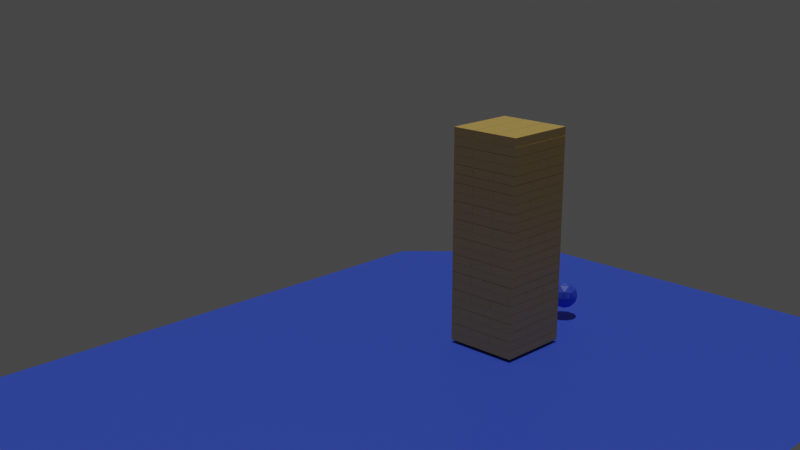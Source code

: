 # Source: Colision.blend  (saved by Blender 3.6.11; exported with 4.5.12 LTS)
import bpy
from mathutils import Matrix  # noqa: F401  (used for matrix-valued properties, if any)

bpy.ops.wm.read_factory_settings(use_empty=True)
scene = bpy.context.scene
scene.name = 'Scene'

# ---- collections
col_collection = bpy.data.collections.new('Collection'); scene.collection.children.link(col_collection)

# ---- materials (node trees are filled in below, after node groups)
mat_material_001 = bpy.data.materials.new('Material.001')
mat_material_001.alpha_threshold = 0.0
mat_material_001.use_transparent_shadow = False
mat_material_001.roughness = 0.5
mat_material_001.line_color = (0.0, 0.0, 0.0, 1.0)
mat_material = bpy.data.materials.new('Material')
mat_material.use_transparent_shadow = False

# ---- material node trees
mat_material_001.use_nodes = True; mat_material_001.node_tree.nodes.clear()
_N = mat_material_001.node_tree.nodes; _L = mat_material_001.node_tree.links
n0 = _N.new('ShaderNodeOutputMaterial'); n0.name = 'Material Output'; n0.location = (300, 300)
n1 = _N.new('ShaderNodeBsdfPrincipled'); n1.name = 'Principled BSDF'; n1.location = (10, 300)
n1.distribution = 'GGX'
n1.subsurface_method = 'RANDOM_WALK_SKIN'
n1.inputs[0].default_value = (0.04968, 0.1134, 0.8, 1.0)
n1.inputs[3].default_value = 1.45
n1.inputs[27].default_value = (0.0, 0.0, 0.0, 1.0)
n1.inputs[28].default_value = 1.0
_L.new(n1.outputs[0], n0.inputs[0])
n0.is_active_output = True
mat_material.use_nodes = True; mat_material.node_tree.nodes.clear()
_N = mat_material.node_tree.nodes; _L = mat_material.node_tree.links
n0 = _N.new('ShaderNodeBsdfPrincipled'); n0.name = 'BSDF Principista'; n0.location = (10, 300)
n0.distribution = 'GGX'
n0.subsurface_method = 'RANDOM_WALK_SKIN'
n0.inputs[0].default_value = (0.8, 0.5314, 0.1339, 1.0)
n0.inputs[3].default_value = 1.45
n0.inputs[27].default_value = (0.0, 0.0, 0.0, 1.0)
n0.inputs[28].default_value = 1.0
n1 = _N.new('ShaderNodeOutputMaterial'); n1.name = 'Material'; n1.location = (300, 300)
_L.new(n0.outputs[0], n1.inputs[0])
n1.is_active_output = True

# ---- world
world_world = bpy.data.worlds.new('World'); scene.world = world_world
world_world.use_nodes = True; world_world.node_tree.nodes.clear()
_N = world_world.node_tree.nodes; _L = world_world.node_tree.links
n0 = _N.new('ShaderNodeOutputWorld'); n0.name = 'World Output'; n0.location = (300, 300)
n1 = _N.new('ShaderNodeBackground'); n1.name = 'Background'; n1.location = (10, 300)
n1.inputs[0].default_value = (0.05088, 0.05088, 0.05088, 1.0)
_L.new(n1.outputs[0], n0.inputs[0])
n0.is_active_output = True
world_world.color = (0.05088, 0.05088, 0.05088)
world_world.use_sun_shadow = False
world_world.sun_shadow_jitter_overblur = 0.0

# ---- cameras
cam_camera = bpy.data.cameras.new('Camera')
cam_camera.clip_end = 100.0
cam_camera.ortho_scale = 7.314

# ---- lights
light_sol = bpy.data.lights.new('Sol', 'SUN')
light_sol.transmission_factor = 0.0
light_sol.energy = 1.0
light_punto = bpy.data.lights.new('Punto', 'POINT')
light_punto.transmission_factor = 0.0
light_punto.shadow_maximum_resolution = 0.006
light_punto.use_absolute_resolution = True

# ---- meshes
me_plano = bpy.data.meshes.new('Plano')
me_plano.from_pydata([(-1.0, -1.0, 0.0), (1.0, -1.0, 0.0), (-1.0, 1.0, 0.0), (1.0, 1.0, 0.0)], [], [(0, 1, 3, 2)])
_uv = me_plano.uv_layers.new(name='MapaUV')
_uv.uv.foreach_set('vector', [0.0, 0.0, 1.0, 0.0, 1.0, 1.0, 0.0, 1.0])
me_plano.materials.append(mat_material_001)
me_plano.update()
me_cubo_074 = bpy.data.meshes.new('Cubo.074')
me_cubo_074.from_pydata([(-1.0, -1.0, -1.0), (-1.0, -1.0, 1.0), (-1.0, 1.0, -1.0), (-1.0, 1.0, 1.0), (1.0, -1.0, -1.0), (1.0, -1.0, 1.0), (1.0, 1.0, -1.0), (1.0, 1.0, 1.0)], [], [(0, 1, 3, 2), (2, 3, 7, 6), (6, 7, 5, 4), (4, 5, 1, 0), (2, 6, 4, 0), (7, 3, 1, 5)])
_uv = me_cubo_074.uv_layers.new(name='MapaUV')
_uv.uv.foreach_set('vector', [0.375, 0.0, 0.625, 0.0, 0.625, 0.25, 0.375, 0.25, 0.375, 0.25, 0.625, 0.25, 0.625, 0.5, 0.375, 0.5, 0.375, 0.5, 0.625, 0.5, 0.625, 0.75, 0.375, 0.75, 0.375, 0.75, 0.625, 0.75, 0.625, 1.0, 0.375, 1.0, 0.125, 0.5, 0.375, 0.5, 0.375, 0.75, 0.125, 0.75, 0.625, 0.5, 0.875, 0.5, 0.875, 0.75, 0.625, 0.75])
me_cubo_074.materials.append(mat_material)
me_cubo_074.update()
me_cubo_075 = bpy.data.meshes.new('Cubo.075')
me_cubo_075.from_pydata([(-1.0, -1.0, -1.0), (-1.0, -1.0, 1.0), (-1.0, 1.0, -1.0), (-1.0, 1.0, 1.0), (1.0, -1.0, -1.0), (1.0, -1.0, 1.0), (1.0, 1.0, -1.0), (1.0, 1.0, 1.0)], [], [(0, 1, 3, 2), (2, 3, 7, 6), (6, 7, 5, 4), (4, 5, 1, 0), (2, 6, 4, 0), (7, 3, 1, 5)])
_uv = me_cubo_075.uv_layers.new(name='MapaUV')
_uv.uv.foreach_set('vector', [0.375, 0.0, 0.625, 0.0, 0.625, 0.25, 0.375, 0.25, 0.375, 0.25, 0.625, 0.25, 0.625, 0.5, 0.375, 0.5, 0.375, 0.5, 0.625, 0.5, 0.625, 0.75, 0.375, 0.75, 0.375, 0.75, 0.625, 0.75, 0.625, 1.0, 0.375, 1.0, 0.125, 0.5, 0.375, 0.5, 0.375, 0.75, 0.125, 0.75, 0.625, 0.5, 0.875, 0.5, 0.875, 0.75, 0.625, 0.75])
me_cubo_075.materials.append(mat_material)
me_cubo_075.update()
me_cubo_076 = bpy.data.meshes.new('Cubo.076')
me_cubo_076.from_pydata([(-1.0, -1.0, -1.0), (-1.0, -1.0, 1.0), (-1.0, 1.0, -1.0), (-1.0, 1.0, 1.0), (1.0, -1.0, -1.0), (1.0, -1.0, 1.0), (1.0, 1.0, -1.0), (1.0, 1.0, 1.0)], [], [(0, 1, 3, 2), (2, 3, 7, 6), (6, 7, 5, 4), (4, 5, 1, 0), (2, 6, 4, 0), (7, 3, 1, 5)])
_uv = me_cubo_076.uv_layers.new(name='MapaUV')
_uv.uv.foreach_set('vector', [0.375, 0.0, 0.625, 0.0, 0.625, 0.25, 0.375, 0.25, 0.375, 0.25, 0.625, 0.25, 0.625, 0.5, 0.375, 0.5, 0.375, 0.5, 0.625, 0.5, 0.625, 0.75, 0.375, 0.75, 0.375, 0.75, 0.625, 0.75, 0.625, 1.0, 0.375, 1.0, 0.125, 0.5, 0.375, 0.5, 0.375, 0.75, 0.125, 0.75, 0.625, 0.5, 0.875, 0.5, 0.875, 0.75, 0.625, 0.75])
me_cubo_076.materials.append(mat_material)
me_cubo_076.update()
me_cubo_077 = bpy.data.meshes.new('Cubo.077')
me_cubo_077.from_pydata([(-1.0, -1.0, -1.0), (-1.0, -1.0, 1.0), (-1.0, 1.0, -1.0), (-1.0, 1.0, 1.0), (1.0, -1.0, -1.0), (1.0, -1.0, 1.0), (1.0, 1.0, -1.0), (1.0, 1.0, 1.0)], [], [(0, 1, 3, 2), (2, 3, 7, 6), (6, 7, 5, 4), (4, 5, 1, 0), (2, 6, 4, 0), (7, 3, 1, 5)])
_uv = me_cubo_077.uv_layers.new(name='MapaUV')
_uv.uv.foreach_set('vector', [0.375, 0.0, 0.625, 0.0, 0.625, 0.25, 0.375, 0.25, 0.375, 0.25, 0.625, 0.25, 0.625, 0.5, 0.375, 0.5, 0.375, 0.5, 0.625, 0.5, 0.625, 0.75, 0.375, 0.75, 0.375, 0.75, 0.625, 0.75, 0.625, 1.0, 0.375, 1.0, 0.125, 0.5, 0.375, 0.5, 0.375, 0.75, 0.125, 0.75, 0.625, 0.5, 0.875, 0.5, 0.875, 0.75, 0.625, 0.75])
me_cubo_077.materials.append(mat_material)
me_cubo_077.update()
me_cubo_078 = bpy.data.meshes.new('Cubo.078')
me_cubo_078.from_pydata([(-1.0, -1.0, -1.0), (-1.0, -1.0, 1.0), (-1.0, 1.0, -1.0), (-1.0, 1.0, 1.0), (1.0, -1.0, -1.0), (1.0, -1.0, 1.0), (1.0, 1.0, -1.0), (1.0, 1.0, 1.0)], [], [(0, 1, 3, 2), (2, 3, 7, 6), (6, 7, 5, 4), (4, 5, 1, 0), (2, 6, 4, 0), (7, 3, 1, 5)])
_uv = me_cubo_078.uv_layers.new(name='MapaUV')
_uv.uv.foreach_set('vector', [0.375, 0.0, 0.625, 0.0, 0.625, 0.25, 0.375, 0.25, 0.375, 0.25, 0.625, 0.25, 0.625, 0.5, 0.375, 0.5, 0.375, 0.5, 0.625, 0.5, 0.625, 0.75, 0.375, 0.75, 0.375, 0.75, 0.625, 0.75, 0.625, 1.0, 0.375, 1.0, 0.125, 0.5, 0.375, 0.5, 0.375, 0.75, 0.125, 0.75, 0.625, 0.5, 0.875, 0.5, 0.875, 0.75, 0.625, 0.75])
me_cubo_078.materials.append(mat_material)
me_cubo_078.update()
me_cubo_079 = bpy.data.meshes.new('Cubo.079')
me_cubo_079.from_pydata([(-1.0, -1.0, -1.0), (-1.0, -1.0, 1.0), (-1.0, 1.0, -1.0), (-1.0, 1.0, 1.0), (1.0, -1.0, -1.0), (1.0, -1.0, 1.0), (1.0, 1.0, -1.0), (1.0, 1.0, 1.0)], [], [(0, 1, 3, 2), (2, 3, 7, 6), (6, 7, 5, 4), (4, 5, 1, 0), (2, 6, 4, 0), (7, 3, 1, 5)])
_uv = me_cubo_079.uv_layers.new(name='MapaUV')
_uv.uv.foreach_set('vector', [0.375, 0.0, 0.625, 0.0, 0.625, 0.25, 0.375, 0.25, 0.375, 0.25, 0.625, 0.25, 0.625, 0.5, 0.375, 0.5, 0.375, 0.5, 0.625, 0.5, 0.625, 0.75, 0.375, 0.75, 0.375, 0.75, 0.625, 0.75, 0.625, 1.0, 0.375, 1.0, 0.125, 0.5, 0.375, 0.5, 0.375, 0.75, 0.125, 0.75, 0.625, 0.5, 0.875, 0.5, 0.875, 0.75, 0.625, 0.75])
me_cubo_079.materials.append(mat_material)
me_cubo_079.update()
me_cubo_080 = bpy.data.meshes.new('Cubo.080')
me_cubo_080.from_pydata([(-1.0, -1.0, -1.0), (-1.0, -1.0, 1.0), (-1.0, 1.0, -1.0), (-1.0, 1.0, 1.0), (1.0, -1.0, -1.0), (1.0, -1.0, 1.0), (1.0, 1.0, -1.0), (1.0, 1.0, 1.0)], [], [(0, 1, 3, 2), (2, 3, 7, 6), (6, 7, 5, 4), (4, 5, 1, 0), (2, 6, 4, 0), (7, 3, 1, 5)])
_uv = me_cubo_080.uv_layers.new(name='MapaUV')
_uv.uv.foreach_set('vector', [0.375, 0.0, 0.625, 0.0, 0.625, 0.25, 0.375, 0.25, 0.375, 0.25, 0.625, 0.25, 0.625, 0.5, 0.375, 0.5, 0.375, 0.5, 0.625, 0.5, 0.625, 0.75, 0.375, 0.75, 0.375, 0.75, 0.625, 0.75, 0.625, 1.0, 0.375, 1.0, 0.125, 0.5, 0.375, 0.5, 0.375, 0.75, 0.125, 0.75, 0.625, 0.5, 0.875, 0.5, 0.875, 0.75, 0.625, 0.75])
me_cubo_080.materials.append(mat_material)
me_cubo_080.update()
me_cubo_081 = bpy.data.meshes.new('Cubo.081')
me_cubo_081.from_pydata([(-1.0, -1.0, -1.0), (-1.0, -1.0, 1.0), (-1.0, 1.0, -1.0), (-1.0, 1.0, 1.0), (1.0, -1.0, -1.0), (1.0, -1.0, 1.0), (1.0, 1.0, -1.0), (1.0, 1.0, 1.0)], [], [(0, 1, 3, 2), (2, 3, 7, 6), (6, 7, 5, 4), (4, 5, 1, 0), (2, 6, 4, 0), (7, 3, 1, 5)])
_uv = me_cubo_081.uv_layers.new(name='MapaUV')
_uv.uv.foreach_set('vector', [0.375, 0.0, 0.625, 0.0, 0.625, 0.25, 0.375, 0.25, 0.375, 0.25, 0.625, 0.25, 0.625, 0.5, 0.375, 0.5, 0.375, 0.5, 0.625, 0.5, 0.625, 0.75, 0.375, 0.75, 0.375, 0.75, 0.625, 0.75, 0.625, 1.0, 0.375, 1.0, 0.125, 0.5, 0.375, 0.5, 0.375, 0.75, 0.125, 0.75, 0.625, 0.5, 0.875, 0.5, 0.875, 0.75, 0.625, 0.75])
me_cubo_081.materials.append(mat_material)
me_cubo_081.update()
me_cubo_082 = bpy.data.meshes.new('Cubo.082')
me_cubo_082.from_pydata([(-1.0, -1.0, -1.0), (-1.0, -1.0, 1.0), (-1.0, 1.0, -1.0), (-1.0, 1.0, 1.0), (1.0, -1.0, -1.0), (1.0, -1.0, 1.0), (1.0, 1.0, -1.0), (1.0, 1.0, 1.0)], [], [(0, 1, 3, 2), (2, 3, 7, 6), (6, 7, 5, 4), (4, 5, 1, 0), (2, 6, 4, 0), (7, 3, 1, 5)])
_uv = me_cubo_082.uv_layers.new(name='MapaUV')
_uv.uv.foreach_set('vector', [0.375, 0.0, 0.625, 0.0, 0.625, 0.25, 0.375, 0.25, 0.375, 0.25, 0.625, 0.25, 0.625, 0.5, 0.375, 0.5, 0.375, 0.5, 0.625, 0.5, 0.625, 0.75, 0.375, 0.75, 0.375, 0.75, 0.625, 0.75, 0.625, 1.0, 0.375, 1.0, 0.125, 0.5, 0.375, 0.5, 0.375, 0.75, 0.125, 0.75, 0.625, 0.5, 0.875, 0.5, 0.875, 0.75, 0.625, 0.75])
me_cubo_082.materials.append(mat_material)
me_cubo_082.update()
me_cubo_083 = bpy.data.meshes.new('Cubo.083')
me_cubo_083.from_pydata([(-1.0, -1.0, -1.0), (-1.0, -1.0, 1.0), (-1.0, 1.0, -1.0), (-1.0, 1.0, 1.0), (1.0, -1.0, -1.0), (1.0, -1.0, 1.0), (1.0, 1.0, -1.0), (1.0, 1.0, 1.0)], [], [(0, 1, 3, 2), (2, 3, 7, 6), (6, 7, 5, 4), (4, 5, 1, 0), (2, 6, 4, 0), (7, 3, 1, 5)])
_uv = me_cubo_083.uv_layers.new(name='MapaUV')
_uv.uv.foreach_set('vector', [0.375, 0.0, 0.625, 0.0, 0.625, 0.25, 0.375, 0.25, 0.375, 0.25, 0.625, 0.25, 0.625, 0.5, 0.375, 0.5, 0.375, 0.5, 0.625, 0.5, 0.625, 0.75, 0.375, 0.75, 0.375, 0.75, 0.625, 0.75, 0.625, 1.0, 0.375, 1.0, 0.125, 0.5, 0.375, 0.5, 0.375, 0.75, 0.125, 0.75, 0.625, 0.5, 0.875, 0.5, 0.875, 0.75, 0.625, 0.75])
me_cubo_083.materials.append(mat_material)
me_cubo_083.update()
me_cubo_084 = bpy.data.meshes.new('Cubo.084')
me_cubo_084.from_pydata([(-1.0, -1.0, -1.0), (-1.0, -1.0, 1.0), (-1.0, 1.0, -1.0), (-1.0, 1.0, 1.0), (1.0, -1.0, -1.0), (1.0, -1.0, 1.0), (1.0, 1.0, -1.0), (1.0, 1.0, 1.0)], [], [(0, 1, 3, 2), (2, 3, 7, 6), (6, 7, 5, 4), (4, 5, 1, 0), (2, 6, 4, 0), (7, 3, 1, 5)])
_uv = me_cubo_084.uv_layers.new(name='MapaUV')
_uv.uv.foreach_set('vector', [0.375, 0.0, 0.625, 0.0, 0.625, 0.25, 0.375, 0.25, 0.375, 0.25, 0.625, 0.25, 0.625, 0.5, 0.375, 0.5, 0.375, 0.5, 0.625, 0.5, 0.625, 0.75, 0.375, 0.75, 0.375, 0.75, 0.625, 0.75, 0.625, 1.0, 0.375, 1.0, 0.125, 0.5, 0.375, 0.5, 0.375, 0.75, 0.125, 0.75, 0.625, 0.5, 0.875, 0.5, 0.875, 0.75, 0.625, 0.75])
me_cubo_084.materials.append(mat_material)
me_cubo_084.update()
me_cubo_085 = bpy.data.meshes.new('Cubo.085')
me_cubo_085.from_pydata([(-1.0, -1.0, -1.0), (-1.0, -1.0, 1.0), (-1.0, 1.0, -1.0), (-1.0, 1.0, 1.0), (1.0, -1.0, -1.0), (1.0, -1.0, 1.0), (1.0, 1.0, -1.0), (1.0, 1.0, 1.0)], [], [(0, 1, 3, 2), (2, 3, 7, 6), (6, 7, 5, 4), (4, 5, 1, 0), (2, 6, 4, 0), (7, 3, 1, 5)])
_uv = me_cubo_085.uv_layers.new(name='MapaUV')
_uv.uv.foreach_set('vector', [0.375, 0.0, 0.625, 0.0, 0.625, 0.25, 0.375, 0.25, 0.375, 0.25, 0.625, 0.25, 0.625, 0.5, 0.375, 0.5, 0.375, 0.5, 0.625, 0.5, 0.625, 0.75, 0.375, 0.75, 0.375, 0.75, 0.625, 0.75, 0.625, 1.0, 0.375, 1.0, 0.125, 0.5, 0.375, 0.5, 0.375, 0.75, 0.125, 0.75, 0.625, 0.5, 0.875, 0.5, 0.875, 0.75, 0.625, 0.75])
me_cubo_085.materials.append(mat_material)
me_cubo_085.update()
me_cubo_086 = bpy.data.meshes.new('Cubo.086')
me_cubo_086.from_pydata([(-1.0, -1.0, -1.0), (-1.0, -1.0, 1.0), (-1.0, 1.0, -1.0), (-1.0, 1.0, 1.0), (1.0, -1.0, -1.0), (1.0, -1.0, 1.0), (1.0, 1.0, -1.0), (1.0, 1.0, 1.0)], [], [(0, 1, 3, 2), (2, 3, 7, 6), (6, 7, 5, 4), (4, 5, 1, 0), (2, 6, 4, 0), (7, 3, 1, 5)])
_uv = me_cubo_086.uv_layers.new(name='MapaUV')
_uv.uv.foreach_set('vector', [0.375, 0.0, 0.625, 0.0, 0.625, 0.25, 0.375, 0.25, 0.375, 0.25, 0.625, 0.25, 0.625, 0.5, 0.375, 0.5, 0.375, 0.5, 0.625, 0.5, 0.625, 0.75, 0.375, 0.75, 0.375, 0.75, 0.625, 0.75, 0.625, 1.0, 0.375, 1.0, 0.125, 0.5, 0.375, 0.5, 0.375, 0.75, 0.125, 0.75, 0.625, 0.5, 0.875, 0.5, 0.875, 0.75, 0.625, 0.75])
me_cubo_086.materials.append(mat_material)
me_cubo_086.update()
me_cubo_087 = bpy.data.meshes.new('Cubo.087')
me_cubo_087.from_pydata([(-1.0, -1.0, -1.0), (-1.0, -1.0, 1.0), (-1.0, 1.0, -1.0), (-1.0, 1.0, 1.0), (1.0, -1.0, -1.0), (1.0, -1.0, 1.0), (1.0, 1.0, -1.0), (1.0, 1.0, 1.0)], [], [(0, 1, 3, 2), (2, 3, 7, 6), (6, 7, 5, 4), (4, 5, 1, 0), (2, 6, 4, 0), (7, 3, 1, 5)])
_uv = me_cubo_087.uv_layers.new(name='MapaUV')
_uv.uv.foreach_set('vector', [0.375, 0.0, 0.625, 0.0, 0.625, 0.25, 0.375, 0.25, 0.375, 0.25, 0.625, 0.25, 0.625, 0.5, 0.375, 0.5, 0.375, 0.5, 0.625, 0.5, 0.625, 0.75, 0.375, 0.75, 0.375, 0.75, 0.625, 0.75, 0.625, 1.0, 0.375, 1.0, 0.125, 0.5, 0.375, 0.5, 0.375, 0.75, 0.125, 0.75, 0.625, 0.5, 0.875, 0.5, 0.875, 0.75, 0.625, 0.75])
me_cubo_087.materials.append(mat_material)
me_cubo_087.update()
me_cubo_088 = bpy.data.meshes.new('Cubo.088')
me_cubo_088.from_pydata([(-1.0, -1.0, -1.0), (-1.0, -1.0, 1.0), (-1.0, 1.0, -1.0), (-1.0, 1.0, 1.0), (1.0, -1.0, -1.0), (1.0, -1.0, 1.0), (1.0, 1.0, -1.0), (1.0, 1.0, 1.0)], [], [(0, 1, 3, 2), (2, 3, 7, 6), (6, 7, 5, 4), (4, 5, 1, 0), (2, 6, 4, 0), (7, 3, 1, 5)])
_uv = me_cubo_088.uv_layers.new(name='MapaUV')
_uv.uv.foreach_set('vector', [0.375, 0.0, 0.625, 0.0, 0.625, 0.25, 0.375, 0.25, 0.375, 0.25, 0.625, 0.25, 0.625, 0.5, 0.375, 0.5, 0.375, 0.5, 0.625, 0.5, 0.625, 0.75, 0.375, 0.75, 0.375, 0.75, 0.625, 0.75, 0.625, 1.0, 0.375, 1.0, 0.125, 0.5, 0.375, 0.5, 0.375, 0.75, 0.125, 0.75, 0.625, 0.5, 0.875, 0.5, 0.875, 0.75, 0.625, 0.75])
me_cubo_088.materials.append(mat_material)
me_cubo_088.update()
me_cubo_089 = bpy.data.meshes.new('Cubo.089')
me_cubo_089.from_pydata([(-1.0, -1.0, -1.0), (-1.0, -1.0, 1.0), (-1.0, 1.0, -1.0), (-1.0, 1.0, 1.0), (1.0, -1.0, -1.0), (1.0, -1.0, 1.0), (1.0, 1.0, -1.0), (1.0, 1.0, 1.0)], [], [(0, 1, 3, 2), (2, 3, 7, 6), (6, 7, 5, 4), (4, 5, 1, 0), (2, 6, 4, 0), (7, 3, 1, 5)])
_uv = me_cubo_089.uv_layers.new(name='MapaUV')
_uv.uv.foreach_set('vector', [0.375, 0.0, 0.625, 0.0, 0.625, 0.25, 0.375, 0.25, 0.375, 0.25, 0.625, 0.25, 0.625, 0.5, 0.375, 0.5, 0.375, 0.5, 0.625, 0.5, 0.625, 0.75, 0.375, 0.75, 0.375, 0.75, 0.625, 0.75, 0.625, 1.0, 0.375, 1.0, 0.125, 0.5, 0.375, 0.5, 0.375, 0.75, 0.125, 0.75, 0.625, 0.5, 0.875, 0.5, 0.875, 0.75, 0.625, 0.75])
me_cubo_089.materials.append(mat_material)
me_cubo_089.update()
me_cubo_090 = bpy.data.meshes.new('Cubo.090')
me_cubo_090.from_pydata([(-1.0, -1.0, -1.0), (-1.0, -1.0, 1.0), (-1.0, 1.0, -1.0), (-1.0, 1.0, 1.0), (1.0, -1.0, -1.0), (1.0, -1.0, 1.0), (1.0, 1.0, -1.0), (1.0, 1.0, 1.0)], [], [(0, 1, 3, 2), (2, 3, 7, 6), (6, 7, 5, 4), (4, 5, 1, 0), (2, 6, 4, 0), (7, 3, 1, 5)])
_uv = me_cubo_090.uv_layers.new(name='MapaUV')
_uv.uv.foreach_set('vector', [0.375, 0.0, 0.625, 0.0, 0.625, 0.25, 0.375, 0.25, 0.375, 0.25, 0.625, 0.25, 0.625, 0.5, 0.375, 0.5, 0.375, 0.5, 0.625, 0.5, 0.625, 0.75, 0.375, 0.75, 0.375, 0.75, 0.625, 0.75, 0.625, 1.0, 0.375, 1.0, 0.125, 0.5, 0.375, 0.5, 0.375, 0.75, 0.125, 0.75, 0.625, 0.5, 0.875, 0.5, 0.875, 0.75, 0.625, 0.75])
me_cubo_090.materials.append(mat_material)
me_cubo_090.update()
me_cubo_091 = bpy.data.meshes.new('Cubo.091')
me_cubo_091.from_pydata([(-1.0, -1.0, -1.0), (-1.0, -1.0, 1.0), (-1.0, 1.0, -1.0), (-1.0, 1.0, 1.0), (1.0, -1.0, -1.0), (1.0, -1.0, 1.0), (1.0, 1.0, -1.0), (1.0, 1.0, 1.0)], [], [(0, 1, 3, 2), (2, 3, 7, 6), (6, 7, 5, 4), (4, 5, 1, 0), (2, 6, 4, 0), (7, 3, 1, 5)])
_uv = me_cubo_091.uv_layers.new(name='MapaUV')
_uv.uv.foreach_set('vector', [0.375, 0.0, 0.625, 0.0, 0.625, 0.25, 0.375, 0.25, 0.375, 0.25, 0.625, 0.25, 0.625, 0.5, 0.375, 0.5, 0.375, 0.5, 0.625, 0.5, 0.625, 0.75, 0.375, 0.75, 0.375, 0.75, 0.625, 0.75, 0.625, 1.0, 0.375, 1.0, 0.125, 0.5, 0.375, 0.5, 0.375, 0.75, 0.125, 0.75, 0.625, 0.5, 0.875, 0.5, 0.875, 0.75, 0.625, 0.75])
me_cubo_091.materials.append(mat_material)
me_cubo_091.update()
me_cubo_092 = bpy.data.meshes.new('Cubo.092')
me_cubo_092.from_pydata([(-1.0, -1.0, -1.0), (-1.0, -1.0, 1.0), (-1.0, 1.0, -1.0), (-1.0, 1.0, 1.0), (1.0, -1.0, -1.0), (1.0, -1.0, 1.0), (1.0, 1.0, -1.0), (1.0, 1.0, 1.0)], [], [(0, 1, 3, 2), (2, 3, 7, 6), (6, 7, 5, 4), (4, 5, 1, 0), (2, 6, 4, 0), (7, 3, 1, 5)])
_uv = me_cubo_092.uv_layers.new(name='MapaUV')
_uv.uv.foreach_set('vector', [0.375, 0.0, 0.625, 0.0, 0.625, 0.25, 0.375, 0.25, 0.375, 0.25, 0.625, 0.25, 0.625, 0.5, 0.375, 0.5, 0.375, 0.5, 0.625, 0.5, 0.625, 0.75, 0.375, 0.75, 0.375, 0.75, 0.625, 0.75, 0.625, 1.0, 0.375, 1.0, 0.125, 0.5, 0.375, 0.5, 0.375, 0.75, 0.125, 0.75, 0.625, 0.5, 0.875, 0.5, 0.875, 0.75, 0.625, 0.75])
me_cubo_092.materials.append(mat_material)
me_cubo_092.update()
me_cubo_093 = bpy.data.meshes.new('Cubo.093')
me_cubo_093.from_pydata([(-1.0, -1.0, -1.0), (-1.0, -1.0, 1.0), (-1.0, 1.0, -1.0), (-1.0, 1.0, 1.0), (1.0, -1.0, -1.0), (1.0, -1.0, 1.0), (1.0, 1.0, -1.0), (1.0, 1.0, 1.0)], [], [(0, 1, 3, 2), (2, 3, 7, 6), (6, 7, 5, 4), (4, 5, 1, 0), (2, 6, 4, 0), (7, 3, 1, 5)])
_uv = me_cubo_093.uv_layers.new(name='MapaUV')
_uv.uv.foreach_set('vector', [0.375, 0.0, 0.625, 0.0, 0.625, 0.25, 0.375, 0.25, 0.375, 0.25, 0.625, 0.25, 0.625, 0.5, 0.375, 0.5, 0.375, 0.5, 0.625, 0.5, 0.625, 0.75, 0.375, 0.75, 0.375, 0.75, 0.625, 0.75, 0.625, 1.0, 0.375, 1.0, 0.125, 0.5, 0.375, 0.5, 0.375, 0.75, 0.125, 0.75, 0.625, 0.5, 0.875, 0.5, 0.875, 0.75, 0.625, 0.75])
me_cubo_093.materials.append(mat_material)
me_cubo_093.update()
me_cubo_094 = bpy.data.meshes.new('Cubo.094')
me_cubo_094.from_pydata([(-1.0, -1.0, -1.0), (-1.0, -1.0, 1.0), (-1.0, 1.0, -1.0), (-1.0, 1.0, 1.0), (1.0, -1.0, -1.0), (1.0, -1.0, 1.0), (1.0, 1.0, -1.0), (1.0, 1.0, 1.0)], [], [(0, 1, 3, 2), (2, 3, 7, 6), (6, 7, 5, 4), (4, 5, 1, 0), (2, 6, 4, 0), (7, 3, 1, 5)])
_uv = me_cubo_094.uv_layers.new(name='MapaUV')
_uv.uv.foreach_set('vector', [0.375, 0.0, 0.625, 0.0, 0.625, 0.25, 0.375, 0.25, 0.375, 0.25, 0.625, 0.25, 0.625, 0.5, 0.375, 0.5, 0.375, 0.5, 0.625, 0.5, 0.625, 0.75, 0.375, 0.75, 0.375, 0.75, 0.625, 0.75, 0.625, 1.0, 0.375, 1.0, 0.125, 0.5, 0.375, 0.5, 0.375, 0.75, 0.125, 0.75, 0.625, 0.5, 0.875, 0.5, 0.875, 0.75, 0.625, 0.75])
me_cubo_094.materials.append(mat_material)
me_cubo_094.update()
me_cubo_095 = bpy.data.meshes.new('Cubo.095')
me_cubo_095.from_pydata([(-1.0, -1.0, -1.0), (-1.0, -1.0, 1.0), (-1.0, 1.0, -1.0), (-1.0, 1.0, 1.0), (1.0, -1.0, -1.0), (1.0, -1.0, 1.0), (1.0, 1.0, -1.0), (1.0, 1.0, 1.0)], [], [(0, 1, 3, 2), (2, 3, 7, 6), (6, 7, 5, 4), (4, 5, 1, 0), (2, 6, 4, 0), (7, 3, 1, 5)])
_uv = me_cubo_095.uv_layers.new(name='MapaUV')
_uv.uv.foreach_set('vector', [0.375, 0.0, 0.625, 0.0, 0.625, 0.25, 0.375, 0.25, 0.375, 0.25, 0.625, 0.25, 0.625, 0.5, 0.375, 0.5, 0.375, 0.5, 0.625, 0.5, 0.625, 0.75, 0.375, 0.75, 0.375, 0.75, 0.625, 0.75, 0.625, 1.0, 0.375, 1.0, 0.125, 0.5, 0.375, 0.5, 0.375, 0.75, 0.125, 0.75, 0.625, 0.5, 0.875, 0.5, 0.875, 0.75, 0.625, 0.75])
me_cubo_095.materials.append(mat_material)
me_cubo_095.update()
me_cubo_096 = bpy.data.meshes.new('Cubo.096')
me_cubo_096.from_pydata([(-1.0, -1.0, -1.0), (-1.0, -1.0, 1.0), (-1.0, 1.0, -1.0), (-1.0, 1.0, 1.0), (1.0, -1.0, -1.0), (1.0, -1.0, 1.0), (1.0, 1.0, -1.0), (1.0, 1.0, 1.0)], [], [(0, 1, 3, 2), (2, 3, 7, 6), (6, 7, 5, 4), (4, 5, 1, 0), (2, 6, 4, 0), (7, 3, 1, 5)])
_uv = me_cubo_096.uv_layers.new(name='MapaUV')
_uv.uv.foreach_set('vector', [0.375, 0.0, 0.625, 0.0, 0.625, 0.25, 0.375, 0.25, 0.375, 0.25, 0.625, 0.25, 0.625, 0.5, 0.375, 0.5, 0.375, 0.5, 0.625, 0.5, 0.625, 0.75, 0.375, 0.75, 0.375, 0.75, 0.625, 0.75, 0.625, 1.0, 0.375, 1.0, 0.125, 0.5, 0.375, 0.5, 0.375, 0.75, 0.125, 0.75, 0.625, 0.5, 0.875, 0.5, 0.875, 0.75, 0.625, 0.75])
me_cubo_096.materials.append(mat_material)
me_cubo_096.update()
me_cubo_097 = bpy.data.meshes.new('Cubo.097')
me_cubo_097.from_pydata([(-1.0, -1.0, -1.0), (-1.0, -1.0, 1.0), (-1.0, 1.0, -1.0), (-1.0, 1.0, 1.0), (1.0, -1.0, -1.0), (1.0, -1.0, 1.0), (1.0, 1.0, -1.0), (1.0, 1.0, 1.0)], [], [(0, 1, 3, 2), (2, 3, 7, 6), (6, 7, 5, 4), (4, 5, 1, 0), (2, 6, 4, 0), (7, 3, 1, 5)])
_uv = me_cubo_097.uv_layers.new(name='MapaUV')
_uv.uv.foreach_set('vector', [0.375, 0.0, 0.625, 0.0, 0.625, 0.25, 0.375, 0.25, 0.375, 0.25, 0.625, 0.25, 0.625, 0.5, 0.375, 0.5, 0.375, 0.5, 0.625, 0.5, 0.625, 0.75, 0.375, 0.75, 0.375, 0.75, 0.625, 0.75, 0.625, 1.0, 0.375, 1.0, 0.125, 0.5, 0.375, 0.5, 0.375, 0.75, 0.125, 0.75, 0.625, 0.5, 0.875, 0.5, 0.875, 0.75, 0.625, 0.75])
me_cubo_097.materials.append(mat_material)
me_cubo_097.update()
me_cubo_098 = bpy.data.meshes.new('Cubo.098')
me_cubo_098.from_pydata([(-1.0, -1.0, -1.0), (-1.0, -1.0, 1.0), (-1.0, 1.0, -1.0), (-1.0, 1.0, 1.0), (1.0, -1.0, -1.0), (1.0, -1.0, 1.0), (1.0, 1.0, -1.0), (1.0, 1.0, 1.0)], [], [(0, 1, 3, 2), (2, 3, 7, 6), (6, 7, 5, 4), (4, 5, 1, 0), (2, 6, 4, 0), (7, 3, 1, 5)])
_uv = me_cubo_098.uv_layers.new(name='MapaUV')
_uv.uv.foreach_set('vector', [0.375, 0.0, 0.625, 0.0, 0.625, 0.25, 0.375, 0.25, 0.375, 0.25, 0.625, 0.25, 0.625, 0.5, 0.375, 0.5, 0.375, 0.5, 0.625, 0.5, 0.625, 0.75, 0.375, 0.75, 0.375, 0.75, 0.625, 0.75, 0.625, 1.0, 0.375, 1.0, 0.125, 0.5, 0.375, 0.5, 0.375, 0.75, 0.125, 0.75, 0.625, 0.5, 0.875, 0.5, 0.875, 0.75, 0.625, 0.75])
me_cubo_098.materials.append(mat_material)
me_cubo_098.update()
me_cubo_099 = bpy.data.meshes.new('Cubo.099')
me_cubo_099.from_pydata([(-1.0, -1.0, -1.0), (-1.0, -1.0, 1.0), (-1.0, 1.0, -1.0), (-1.0, 1.0, 1.0), (1.0, -1.0, -1.0), (1.0, -1.0, 1.0), (1.0, 1.0, -1.0), (1.0, 1.0, 1.0)], [], [(0, 1, 3, 2), (2, 3, 7, 6), (6, 7, 5, 4), (4, 5, 1, 0), (2, 6, 4, 0), (7, 3, 1, 5)])
_uv = me_cubo_099.uv_layers.new(name='MapaUV')
_uv.uv.foreach_set('vector', [0.375, 0.0, 0.625, 0.0, 0.625, 0.25, 0.375, 0.25, 0.375, 0.25, 0.625, 0.25, 0.625, 0.5, 0.375, 0.5, 0.375, 0.5, 0.625, 0.5, 0.625, 0.75, 0.375, 0.75, 0.375, 0.75, 0.625, 0.75, 0.625, 1.0, 0.375, 1.0, 0.125, 0.5, 0.375, 0.5, 0.375, 0.75, 0.125, 0.75, 0.625, 0.5, 0.875, 0.5, 0.875, 0.75, 0.625, 0.75])
me_cubo_099.materials.append(mat_material)
me_cubo_099.update()
me_cubo_100 = bpy.data.meshes.new('Cubo.100')
me_cubo_100.from_pydata([(-1.0, -1.0, -1.0), (-1.0, -1.0, 1.0), (-1.0, 1.0, -1.0), (-1.0, 1.0, 1.0), (1.0, -1.0, -1.0), (1.0, -1.0, 1.0), (1.0, 1.0, -1.0), (1.0, 1.0, 1.0)], [], [(0, 1, 3, 2), (2, 3, 7, 6), (6, 7, 5, 4), (4, 5, 1, 0), (2, 6, 4, 0), (7, 3, 1, 5)])
_uv = me_cubo_100.uv_layers.new(name='MapaUV')
_uv.uv.foreach_set('vector', [0.375, 0.0, 0.625, 0.0, 0.625, 0.25, 0.375, 0.25, 0.375, 0.25, 0.625, 0.25, 0.625, 0.5, 0.375, 0.5, 0.375, 0.5, 0.625, 0.5, 0.625, 0.75, 0.375, 0.75, 0.375, 0.75, 0.625, 0.75, 0.625, 1.0, 0.375, 1.0, 0.125, 0.5, 0.375, 0.5, 0.375, 0.75, 0.125, 0.75, 0.625, 0.5, 0.875, 0.5, 0.875, 0.75, 0.625, 0.75])
me_cubo_100.materials.append(mat_material)
me_cubo_100.update()
me_cubo_101 = bpy.data.meshes.new('Cubo.101')
me_cubo_101.from_pydata([(-1.0, -1.0, -1.0), (-1.0, -1.0, 1.0), (-1.0, 1.0, -1.0), (-1.0, 1.0, 1.0), (1.0, -1.0, -1.0), (1.0, -1.0, 1.0), (1.0, 1.0, -1.0), (1.0, 1.0, 1.0)], [], [(0, 1, 3, 2), (2, 3, 7, 6), (6, 7, 5, 4), (4, 5, 1, 0), (2, 6, 4, 0), (7, 3, 1, 5)])
_uv = me_cubo_101.uv_layers.new(name='MapaUV')
_uv.uv.foreach_set('vector', [0.375, 0.0, 0.625, 0.0, 0.625, 0.25, 0.375, 0.25, 0.375, 0.25, 0.625, 0.25, 0.625, 0.5, 0.375, 0.5, 0.375, 0.5, 0.625, 0.5, 0.625, 0.75, 0.375, 0.75, 0.375, 0.75, 0.625, 0.75, 0.625, 1.0, 0.375, 1.0, 0.125, 0.5, 0.375, 0.5, 0.375, 0.75, 0.125, 0.75, 0.625, 0.5, 0.875, 0.5, 0.875, 0.75, 0.625, 0.75])
me_cubo_101.materials.append(mat_material)
me_cubo_101.update()
me_cubo_102 = bpy.data.meshes.new('Cubo.102')
me_cubo_102.from_pydata([(-1.0, -1.0, -1.0), (-1.0, -1.0, 1.0), (-1.0, 1.0, -1.0), (-1.0, 1.0, 1.0), (1.0, -1.0, -1.0), (1.0, -1.0, 1.0), (1.0, 1.0, -1.0), (1.0, 1.0, 1.0)], [], [(0, 1, 3, 2), (2, 3, 7, 6), (6, 7, 5, 4), (4, 5, 1, 0), (2, 6, 4, 0), (7, 3, 1, 5)])
_uv = me_cubo_102.uv_layers.new(name='MapaUV')
_uv.uv.foreach_set('vector', [0.375, 0.0, 0.625, 0.0, 0.625, 0.25, 0.375, 0.25, 0.375, 0.25, 0.625, 0.25, 0.625, 0.5, 0.375, 0.5, 0.375, 0.5, 0.625, 0.5, 0.625, 0.75, 0.375, 0.75, 0.375, 0.75, 0.625, 0.75, 0.625, 1.0, 0.375, 1.0, 0.125, 0.5, 0.375, 0.5, 0.375, 0.75, 0.125, 0.75, 0.625, 0.5, 0.875, 0.5, 0.875, 0.75, 0.625, 0.75])
me_cubo_102.materials.append(mat_material)
me_cubo_102.update()
me_cubo_103 = bpy.data.meshes.new('Cubo.103')
me_cubo_103.from_pydata([(-1.0, -1.0, -1.0), (-1.0, -1.0, 1.0), (-1.0, 1.0, -1.0), (-1.0, 1.0, 1.0), (1.0, -1.0, -1.0), (1.0, -1.0, 1.0), (1.0, 1.0, -1.0), (1.0, 1.0, 1.0)], [], [(0, 1, 3, 2), (2, 3, 7, 6), (6, 7, 5, 4), (4, 5, 1, 0), (2, 6, 4, 0), (7, 3, 1, 5)])
_uv = me_cubo_103.uv_layers.new(name='MapaUV')
_uv.uv.foreach_set('vector', [0.375, 0.0, 0.625, 0.0, 0.625, 0.25, 0.375, 0.25, 0.375, 0.25, 0.625, 0.25, 0.625, 0.5, 0.375, 0.5, 0.375, 0.5, 0.625, 0.5, 0.625, 0.75, 0.375, 0.75, 0.375, 0.75, 0.625, 0.75, 0.625, 1.0, 0.375, 1.0, 0.125, 0.5, 0.375, 0.5, 0.375, 0.75, 0.125, 0.75, 0.625, 0.5, 0.875, 0.5, 0.875, 0.75, 0.625, 0.75])
me_cubo_103.materials.append(mat_material)
me_cubo_103.update()
me_cubo_104 = bpy.data.meshes.new('Cubo.104')
me_cubo_104.from_pydata([(-1.0, -1.0, -1.0), (-1.0, -1.0, 1.0), (-1.0, 1.0, -1.0), (-1.0, 1.0, 1.0), (1.0, -1.0, -1.0), (1.0, -1.0, 1.0), (1.0, 1.0, -1.0), (1.0, 1.0, 1.0)], [], [(0, 1, 3, 2), (2, 3, 7, 6), (6, 7, 5, 4), (4, 5, 1, 0), (2, 6, 4, 0), (7, 3, 1, 5)])
_uv = me_cubo_104.uv_layers.new(name='MapaUV')
_uv.uv.foreach_set('vector', [0.375, 0.0, 0.625, 0.0, 0.625, 0.25, 0.375, 0.25, 0.375, 0.25, 0.625, 0.25, 0.625, 0.5, 0.375, 0.5, 0.375, 0.5, 0.625, 0.5, 0.625, 0.75, 0.375, 0.75, 0.375, 0.75, 0.625, 0.75, 0.625, 1.0, 0.375, 1.0, 0.125, 0.5, 0.375, 0.5, 0.375, 0.75, 0.125, 0.75, 0.625, 0.5, 0.875, 0.5, 0.875, 0.75, 0.625, 0.75])
me_cubo_104.materials.append(mat_material)
me_cubo_104.update()
me_cubo_105 = bpy.data.meshes.new('Cubo.105')
me_cubo_105.from_pydata([(-1.0, -1.0, -1.0), (-1.0, -1.0, 1.0), (-1.0, 1.0, -1.0), (-1.0, 1.0, 1.0), (1.0, -1.0, -1.0), (1.0, -1.0, 1.0), (1.0, 1.0, -1.0), (1.0, 1.0, 1.0)], [], [(0, 1, 3, 2), (2, 3, 7, 6), (6, 7, 5, 4), (4, 5, 1, 0), (2, 6, 4, 0), (7, 3, 1, 5)])
_uv = me_cubo_105.uv_layers.new(name='MapaUV')
_uv.uv.foreach_set('vector', [0.375, 0.0, 0.625, 0.0, 0.625, 0.25, 0.375, 0.25, 0.375, 0.25, 0.625, 0.25, 0.625, 0.5, 0.375, 0.5, 0.375, 0.5, 0.625, 0.5, 0.625, 0.75, 0.375, 0.75, 0.375, 0.75, 0.625, 0.75, 0.625, 1.0, 0.375, 1.0, 0.125, 0.5, 0.375, 0.5, 0.375, 0.75, 0.125, 0.75, 0.625, 0.5, 0.875, 0.5, 0.875, 0.75, 0.625, 0.75])
me_cubo_105.materials.append(mat_material)
me_cubo_105.update()
me_cubo_106 = bpy.data.meshes.new('Cubo.106')
me_cubo_106.from_pydata([(-1.0, -1.0, -1.0), (-1.0, -1.0, 1.0), (-1.0, 1.0, -1.0), (-1.0, 1.0, 1.0), (1.0, -1.0, -1.0), (1.0, -1.0, 1.0), (1.0, 1.0, -1.0), (1.0, 1.0, 1.0)], [], [(0, 1, 3, 2), (2, 3, 7, 6), (6, 7, 5, 4), (4, 5, 1, 0), (2, 6, 4, 0), (7, 3, 1, 5)])
_uv = me_cubo_106.uv_layers.new(name='MapaUV')
_uv.uv.foreach_set('vector', [0.375, 0.0, 0.625, 0.0, 0.625, 0.25, 0.375, 0.25, 0.375, 0.25, 0.625, 0.25, 0.625, 0.5, 0.375, 0.5, 0.375, 0.5, 0.625, 0.5, 0.625, 0.75, 0.375, 0.75, 0.375, 0.75, 0.625, 0.75, 0.625, 1.0, 0.375, 1.0, 0.125, 0.5, 0.375, 0.5, 0.375, 0.75, 0.125, 0.75, 0.625, 0.5, 0.875, 0.5, 0.875, 0.75, 0.625, 0.75])
me_cubo_106.materials.append(mat_material)
me_cubo_106.update()
me_cubo_107 = bpy.data.meshes.new('Cubo.107')
me_cubo_107.from_pydata([(-1.0, -1.0, -1.0), (-1.0, -1.0, 1.0), (-1.0, 1.0, -1.0), (-1.0, 1.0, 1.0), (1.0, -1.0, -1.0), (1.0, -1.0, 1.0), (1.0, 1.0, -1.0), (1.0, 1.0, 1.0)], [], [(0, 1, 3, 2), (2, 3, 7, 6), (6, 7, 5, 4), (4, 5, 1, 0), (2, 6, 4, 0), (7, 3, 1, 5)])
_uv = me_cubo_107.uv_layers.new(name='MapaUV')
_uv.uv.foreach_set('vector', [0.375, 0.0, 0.625, 0.0, 0.625, 0.25, 0.375, 0.25, 0.375, 0.25, 0.625, 0.25, 0.625, 0.5, 0.375, 0.5, 0.375, 0.5, 0.625, 0.5, 0.625, 0.75, 0.375, 0.75, 0.375, 0.75, 0.625, 0.75, 0.625, 1.0, 0.375, 1.0, 0.125, 0.5, 0.375, 0.5, 0.375, 0.75, 0.125, 0.75, 0.625, 0.5, 0.875, 0.5, 0.875, 0.75, 0.625, 0.75])
me_cubo_107.materials.append(mat_material)
me_cubo_107.update()
me_cubo_108 = bpy.data.meshes.new('Cubo.108')
me_cubo_108.from_pydata([(-1.0, -1.0, -1.0), (-1.0, -1.0, 1.0), (-1.0, 1.0, -1.0), (-1.0, 1.0, 1.0), (1.0, -1.0, -1.0), (1.0, -1.0, 1.0), (1.0, 1.0, -1.0), (1.0, 1.0, 1.0)], [], [(0, 1, 3, 2), (2, 3, 7, 6), (6, 7, 5, 4), (4, 5, 1, 0), (2, 6, 4, 0), (7, 3, 1, 5)])
_uv = me_cubo_108.uv_layers.new(name='MapaUV')
_uv.uv.foreach_set('vector', [0.375, 0.0, 0.625, 0.0, 0.625, 0.25, 0.375, 0.25, 0.375, 0.25, 0.625, 0.25, 0.625, 0.5, 0.375, 0.5, 0.375, 0.5, 0.625, 0.5, 0.625, 0.75, 0.375, 0.75, 0.375, 0.75, 0.625, 0.75, 0.625, 1.0, 0.375, 1.0, 0.125, 0.5, 0.375, 0.5, 0.375, 0.75, 0.125, 0.75, 0.625, 0.5, 0.875, 0.5, 0.875, 0.75, 0.625, 0.75])
me_cubo_108.materials.append(mat_material)
me_cubo_108.update()
me_cubo_109 = bpy.data.meshes.new('Cubo.109')
me_cubo_109.from_pydata([(-1.0, -1.0, -1.0), (-1.0, -1.0, 1.0), (-1.0, 1.0, -1.0), (-1.0, 1.0, 1.0), (1.0, -1.0, -1.0), (1.0, -1.0, 1.0), (1.0, 1.0, -1.0), (1.0, 1.0, 1.0)], [], [(0, 1, 3, 2), (2, 3, 7, 6), (6, 7, 5, 4), (4, 5, 1, 0), (2, 6, 4, 0), (7, 3, 1, 5)])
_uv = me_cubo_109.uv_layers.new(name='MapaUV')
_uv.uv.foreach_set('vector', [0.375, 0.0, 0.625, 0.0, 0.625, 0.25, 0.375, 0.25, 0.375, 0.25, 0.625, 0.25, 0.625, 0.5, 0.375, 0.5, 0.375, 0.5, 0.625, 0.5, 0.625, 0.75, 0.375, 0.75, 0.375, 0.75, 0.625, 0.75, 0.625, 1.0, 0.375, 1.0, 0.125, 0.5, 0.375, 0.5, 0.375, 0.75, 0.125, 0.75, 0.625, 0.5, 0.875, 0.5, 0.875, 0.75, 0.625, 0.75])
me_cubo_109.materials.append(mat_material)
me_cubo_109.update()
me_cubo_110 = bpy.data.meshes.new('Cubo.110')
me_cubo_110.from_pydata([(-1.0, -1.0, -1.0), (-1.0, -1.0, 1.0), (-1.0, 1.0, -1.0), (-1.0, 1.0, 1.0), (1.0, -1.0, -1.0), (1.0, -1.0, 1.0), (1.0, 1.0, -1.0), (1.0, 1.0, 1.0)], [], [(0, 1, 3, 2), (2, 3, 7, 6), (6, 7, 5, 4), (4, 5, 1, 0), (2, 6, 4, 0), (7, 3, 1, 5)])
_uv = me_cubo_110.uv_layers.new(name='MapaUV')
_uv.uv.foreach_set('vector', [0.375, 0.0, 0.625, 0.0, 0.625, 0.25, 0.375, 0.25, 0.375, 0.25, 0.625, 0.25, 0.625, 0.5, 0.375, 0.5, 0.375, 0.5, 0.625, 0.5, 0.625, 0.75, 0.375, 0.75, 0.375, 0.75, 0.625, 0.75, 0.625, 1.0, 0.375, 1.0, 0.125, 0.5, 0.375, 0.5, 0.375, 0.75, 0.125, 0.75, 0.625, 0.5, 0.875, 0.5, 0.875, 0.75, 0.625, 0.75])
me_cubo_110.materials.append(mat_material)
me_cubo_110.update()
me_cubo_111 = bpy.data.meshes.new('Cubo.111')
me_cubo_111.from_pydata([(-1.0, -1.0, -1.0), (-1.0, -1.0, 1.0), (-1.0, 1.0, -1.0), (-1.0, 1.0, 1.0), (1.0, -1.0, -1.0), (1.0, -1.0, 1.0), (1.0, 1.0, -1.0), (1.0, 1.0, 1.0)], [], [(0, 1, 3, 2), (2, 3, 7, 6), (6, 7, 5, 4), (4, 5, 1, 0), (2, 6, 4, 0), (7, 3, 1, 5)])
_uv = me_cubo_111.uv_layers.new(name='MapaUV')
_uv.uv.foreach_set('vector', [0.375, 0.0, 0.625, 0.0, 0.625, 0.25, 0.375, 0.25, 0.375, 0.25, 0.625, 0.25, 0.625, 0.5, 0.375, 0.5, 0.375, 0.5, 0.625, 0.5, 0.625, 0.75, 0.375, 0.75, 0.375, 0.75, 0.625, 0.75, 0.625, 1.0, 0.375, 1.0, 0.125, 0.5, 0.375, 0.5, 0.375, 0.75, 0.125, 0.75, 0.625, 0.5, 0.875, 0.5, 0.875, 0.75, 0.625, 0.75])
me_cubo_111.materials.append(mat_material)
me_cubo_111.update()
me_cubo_112 = bpy.data.meshes.new('Cubo.112')
me_cubo_112.from_pydata([(-1.0, -1.0, -1.0), (-1.0, -1.0, 1.0), (-1.0, 1.0, -1.0), (-1.0, 1.0, 1.0), (1.0, -1.0, -1.0), (1.0, -1.0, 1.0), (1.0, 1.0, -1.0), (1.0, 1.0, 1.0)], [], [(0, 1, 3, 2), (2, 3, 7, 6), (6, 7, 5, 4), (4, 5, 1, 0), (2, 6, 4, 0), (7, 3, 1, 5)])
_uv = me_cubo_112.uv_layers.new(name='MapaUV')
_uv.uv.foreach_set('vector', [0.375, 0.0, 0.625, 0.0, 0.625, 0.25, 0.375, 0.25, 0.375, 0.25, 0.625, 0.25, 0.625, 0.5, 0.375, 0.5, 0.375, 0.5, 0.625, 0.5, 0.625, 0.75, 0.375, 0.75, 0.375, 0.75, 0.625, 0.75, 0.625, 1.0, 0.375, 1.0, 0.125, 0.5, 0.375, 0.5, 0.375, 0.75, 0.125, 0.75, 0.625, 0.5, 0.875, 0.5, 0.875, 0.75, 0.625, 0.75])
me_cubo_112.materials.append(mat_material)
me_cubo_112.update()
me_cubo_113 = bpy.data.meshes.new('Cubo.113')
me_cubo_113.from_pydata([(-1.0, -1.0, -1.0), (-1.0, -1.0, 1.0), (-1.0, 1.0, -1.0), (-1.0, 1.0, 1.0), (1.0, -1.0, -1.0), (1.0, -1.0, 1.0), (1.0, 1.0, -1.0), (1.0, 1.0, 1.0)], [], [(0, 1, 3, 2), (2, 3, 7, 6), (6, 7, 5, 4), (4, 5, 1, 0), (2, 6, 4, 0), (7, 3, 1, 5)])
_uv = me_cubo_113.uv_layers.new(name='MapaUV')
_uv.uv.foreach_set('vector', [0.375, 0.0, 0.625, 0.0, 0.625, 0.25, 0.375, 0.25, 0.375, 0.25, 0.625, 0.25, 0.625, 0.5, 0.375, 0.5, 0.375, 0.5, 0.625, 0.5, 0.625, 0.75, 0.375, 0.75, 0.375, 0.75, 0.625, 0.75, 0.625, 1.0, 0.375, 1.0, 0.125, 0.5, 0.375, 0.5, 0.375, 0.75, 0.125, 0.75, 0.625, 0.5, 0.875, 0.5, 0.875, 0.75, 0.625, 0.75])
me_cubo_113.materials.append(mat_material)
me_cubo_113.update()
me_cubo_114 = bpy.data.meshes.new('Cubo.114')
me_cubo_114.from_pydata([(-1.0, -1.0, -1.0), (-1.0, -1.0, 1.0), (-1.0, 1.0, -1.0), (-1.0, 1.0, 1.0), (1.0, -1.0, -1.0), (1.0, -1.0, 1.0), (1.0, 1.0, -1.0), (1.0, 1.0, 1.0)], [], [(0, 1, 3, 2), (2, 3, 7, 6), (6, 7, 5, 4), (4, 5, 1, 0), (2, 6, 4, 0), (7, 3, 1, 5)])
_uv = me_cubo_114.uv_layers.new(name='MapaUV')
_uv.uv.foreach_set('vector', [0.375, 0.0, 0.625, 0.0, 0.625, 0.25, 0.375, 0.25, 0.375, 0.25, 0.625, 0.25, 0.625, 0.5, 0.375, 0.5, 0.375, 0.5, 0.625, 0.5, 0.625, 0.75, 0.375, 0.75, 0.375, 0.75, 0.625, 0.75, 0.625, 1.0, 0.375, 1.0, 0.125, 0.5, 0.375, 0.5, 0.375, 0.75, 0.125, 0.75, 0.625, 0.5, 0.875, 0.5, 0.875, 0.75, 0.625, 0.75])
me_cubo_114.materials.append(mat_material)
me_cubo_114.update()
me_cubo_115 = bpy.data.meshes.new('Cubo.115')
me_cubo_115.from_pydata([(-1.0, -1.0, -1.0), (-1.0, -1.0, 1.0), (-1.0, 1.0, -1.0), (-1.0, 1.0, 1.0), (1.0, -1.0, -1.0), (1.0, -1.0, 1.0), (1.0, 1.0, -1.0), (1.0, 1.0, 1.0)], [], [(0, 1, 3, 2), (2, 3, 7, 6), (6, 7, 5, 4), (4, 5, 1, 0), (2, 6, 4, 0), (7, 3, 1, 5)])
_uv = me_cubo_115.uv_layers.new(name='MapaUV')
_uv.uv.foreach_set('vector', [0.375, 0.0, 0.625, 0.0, 0.625, 0.25, 0.375, 0.25, 0.375, 0.25, 0.625, 0.25, 0.625, 0.5, 0.375, 0.5, 0.375, 0.5, 0.625, 0.5, 0.625, 0.75, 0.375, 0.75, 0.375, 0.75, 0.625, 0.75, 0.625, 1.0, 0.375, 1.0, 0.125, 0.5, 0.375, 0.5, 0.375, 0.75, 0.125, 0.75, 0.625, 0.5, 0.875, 0.5, 0.875, 0.75, 0.625, 0.75])
me_cubo_115.materials.append(mat_material)
me_cubo_115.update()
me_cubo_116 = bpy.data.meshes.new('Cubo.116')
me_cubo_116.from_pydata([(-1.0, -1.0, -1.0), (-1.0, -1.0, 1.0), (-1.0, 1.0, -1.0), (-1.0, 1.0, 1.0), (1.0, -1.0, -1.0), (1.0, -1.0, 1.0), (1.0, 1.0, -1.0), (1.0, 1.0, 1.0)], [], [(0, 1, 3, 2), (2, 3, 7, 6), (6, 7, 5, 4), (4, 5, 1, 0), (2, 6, 4, 0), (7, 3, 1, 5)])
_uv = me_cubo_116.uv_layers.new(name='MapaUV')
_uv.uv.foreach_set('vector', [0.375, 0.0, 0.625, 0.0, 0.625, 0.25, 0.375, 0.25, 0.375, 0.25, 0.625, 0.25, 0.625, 0.5, 0.375, 0.5, 0.375, 0.5, 0.625, 0.5, 0.625, 0.75, 0.375, 0.75, 0.375, 0.75, 0.625, 0.75, 0.625, 1.0, 0.375, 1.0, 0.125, 0.5, 0.375, 0.5, 0.375, 0.75, 0.125, 0.75, 0.625, 0.5, 0.875, 0.5, 0.875, 0.75, 0.625, 0.75])
me_cubo_116.materials.append(mat_material)
me_cubo_116.update()
me_cubo_117 = bpy.data.meshes.new('Cubo.117')
me_cubo_117.from_pydata([(-1.0, -1.0, -1.0), (-1.0, -1.0, 1.0), (-1.0, 1.0, -1.0), (-1.0, 1.0, 1.0), (1.0, -1.0, -1.0), (1.0, -1.0, 1.0), (1.0, 1.0, -1.0), (1.0, 1.0, 1.0)], [], [(0, 1, 3, 2), (2, 3, 7, 6), (6, 7, 5, 4), (4, 5, 1, 0), (2, 6, 4, 0), (7, 3, 1, 5)])
_uv = me_cubo_117.uv_layers.new(name='MapaUV')
_uv.uv.foreach_set('vector', [0.375, 0.0, 0.625, 0.0, 0.625, 0.25, 0.375, 0.25, 0.375, 0.25, 0.625, 0.25, 0.625, 0.5, 0.375, 0.5, 0.375, 0.5, 0.625, 0.5, 0.625, 0.75, 0.375, 0.75, 0.375, 0.75, 0.625, 0.75, 0.625, 1.0, 0.375, 1.0, 0.125, 0.5, 0.375, 0.5, 0.375, 0.75, 0.125, 0.75, 0.625, 0.5, 0.875, 0.5, 0.875, 0.75, 0.625, 0.75])
me_cubo_117.materials.append(mat_material)
me_cubo_117.update()
me_cubo_118 = bpy.data.meshes.new('Cubo.118')
me_cubo_118.from_pydata([(-1.0, -1.0, -1.0), (-1.0, -1.0, 1.0), (-1.0, 1.0, -1.0), (-1.0, 1.0, 1.0), (1.0, -1.0, -1.0), (1.0, -1.0, 1.0), (1.0, 1.0, -1.0), (1.0, 1.0, 1.0)], [], [(0, 1, 3, 2), (2, 3, 7, 6), (6, 7, 5, 4), (4, 5, 1, 0), (2, 6, 4, 0), (7, 3, 1, 5)])
_uv = me_cubo_118.uv_layers.new(name='MapaUV')
_uv.uv.foreach_set('vector', [0.375, 0.0, 0.625, 0.0, 0.625, 0.25, 0.375, 0.25, 0.375, 0.25, 0.625, 0.25, 0.625, 0.5, 0.375, 0.5, 0.375, 0.5, 0.625, 0.5, 0.625, 0.75, 0.375, 0.75, 0.375, 0.75, 0.625, 0.75, 0.625, 1.0, 0.375, 1.0, 0.125, 0.5, 0.375, 0.5, 0.375, 0.75, 0.125, 0.75, 0.625, 0.5, 0.875, 0.5, 0.875, 0.75, 0.625, 0.75])
me_cubo_118.materials.append(mat_material)
me_cubo_118.update()
me_cubo_119 = bpy.data.meshes.new('Cubo.119')
me_cubo_119.from_pydata([(-1.0, -1.0, -1.0), (-1.0, -1.0, 1.0), (-1.0, 1.0, -1.0), (-1.0, 1.0, 1.0), (1.0, -1.0, -1.0), (1.0, -1.0, 1.0), (1.0, 1.0, -1.0), (1.0, 1.0, 1.0)], [], [(0, 1, 3, 2), (2, 3, 7, 6), (6, 7, 5, 4), (4, 5, 1, 0), (2, 6, 4, 0), (7, 3, 1, 5)])
_uv = me_cubo_119.uv_layers.new(name='MapaUV')
_uv.uv.foreach_set('vector', [0.375, 0.0, 0.625, 0.0, 0.625, 0.25, 0.375, 0.25, 0.375, 0.25, 0.625, 0.25, 0.625, 0.5, 0.375, 0.5, 0.375, 0.5, 0.625, 0.5, 0.625, 0.75, 0.375, 0.75, 0.375, 0.75, 0.625, 0.75, 0.625, 1.0, 0.375, 1.0, 0.125, 0.5, 0.375, 0.5, 0.375, 0.75, 0.125, 0.75, 0.625, 0.5, 0.875, 0.5, 0.875, 0.75, 0.625, 0.75])
me_cubo_119.materials.append(mat_material)
me_cubo_119.update()
me_cubo_120 = bpy.data.meshes.new('Cubo.120')
me_cubo_120.from_pydata([(-1.0, -1.0, -1.0), (-1.0, -1.0, 1.0), (-1.0, 1.0, -1.0), (-1.0, 1.0, 1.0), (1.0, -1.0, -1.0), (1.0, -1.0, 1.0), (1.0, 1.0, -1.0), (1.0, 1.0, 1.0)], [], [(0, 1, 3, 2), (2, 3, 7, 6), (6, 7, 5, 4), (4, 5, 1, 0), (2, 6, 4, 0), (7, 3, 1, 5)])
_uv = me_cubo_120.uv_layers.new(name='MapaUV')
_uv.uv.foreach_set('vector', [0.375, 0.0, 0.625, 0.0, 0.625, 0.25, 0.375, 0.25, 0.375, 0.25, 0.625, 0.25, 0.625, 0.5, 0.375, 0.5, 0.375, 0.5, 0.625, 0.5, 0.625, 0.75, 0.375, 0.75, 0.375, 0.75, 0.625, 0.75, 0.625, 1.0, 0.375, 1.0, 0.125, 0.5, 0.375, 0.5, 0.375, 0.75, 0.125, 0.75, 0.625, 0.5, 0.875, 0.5, 0.875, 0.75, 0.625, 0.75])
me_cubo_120.materials.append(mat_material)
me_cubo_120.update()
me_cubo_121 = bpy.data.meshes.new('Cubo.121')
me_cubo_121.from_pydata([(-1.0, -1.0, -1.0), (-1.0, -1.0, 1.0), (-1.0, 1.0, -1.0), (-1.0, 1.0, 1.0), (1.0, -1.0, -1.0), (1.0, -1.0, 1.0), (1.0, 1.0, -1.0), (1.0, 1.0, 1.0)], [], [(0, 1, 3, 2), (2, 3, 7, 6), (6, 7, 5, 4), (4, 5, 1, 0), (2, 6, 4, 0), (7, 3, 1, 5)])
_uv = me_cubo_121.uv_layers.new(name='MapaUV')
_uv.uv.foreach_set('vector', [0.375, 0.0, 0.625, 0.0, 0.625, 0.25, 0.375, 0.25, 0.375, 0.25, 0.625, 0.25, 0.625, 0.5, 0.375, 0.5, 0.375, 0.5, 0.625, 0.5, 0.625, 0.75, 0.375, 0.75, 0.375, 0.75, 0.625, 0.75, 0.625, 1.0, 0.375, 1.0, 0.125, 0.5, 0.375, 0.5, 0.375, 0.75, 0.125, 0.75, 0.625, 0.5, 0.875, 0.5, 0.875, 0.75, 0.625, 0.75])
me_cubo_121.materials.append(mat_material)
me_cubo_121.update()
me_cubo_122 = bpy.data.meshes.new('Cubo.122')
me_cubo_122.from_pydata([(-1.0, -1.0, -1.0), (-1.0, -1.0, 1.0), (-1.0, 1.0, -1.0), (-1.0, 1.0, 1.0), (1.0, -1.0, -1.0), (1.0, -1.0, 1.0), (1.0, 1.0, -1.0), (1.0, 1.0, 1.0)], [], [(0, 1, 3, 2), (2, 3, 7, 6), (6, 7, 5, 4), (4, 5, 1, 0), (2, 6, 4, 0), (7, 3, 1, 5)])
_uv = me_cubo_122.uv_layers.new(name='MapaUV')
_uv.uv.foreach_set('vector', [0.375, 0.0, 0.625, 0.0, 0.625, 0.25, 0.375, 0.25, 0.375, 0.25, 0.625, 0.25, 0.625, 0.5, 0.375, 0.5, 0.375, 0.5, 0.625, 0.5, 0.625, 0.75, 0.375, 0.75, 0.375, 0.75, 0.625, 0.75, 0.625, 1.0, 0.375, 1.0, 0.125, 0.5, 0.375, 0.5, 0.375, 0.75, 0.125, 0.75, 0.625, 0.5, 0.875, 0.5, 0.875, 0.75, 0.625, 0.75])
me_cubo_122.materials.append(mat_material)
me_cubo_122.update()
me_cubo_123 = bpy.data.meshes.new('Cubo.123')
me_cubo_123.from_pydata([(-1.0, -1.0, -1.0), (-1.0, -1.0, 1.0), (-1.0, 1.0, -1.0), (-1.0, 1.0, 1.0), (1.0, -1.0, -1.0), (1.0, -1.0, 1.0), (1.0, 1.0, -1.0), (1.0, 1.0, 1.0)], [], [(0, 1, 3, 2), (2, 3, 7, 6), (6, 7, 5, 4), (4, 5, 1, 0), (2, 6, 4, 0), (7, 3, 1, 5)])
_uv = me_cubo_123.uv_layers.new(name='MapaUV')
_uv.uv.foreach_set('vector', [0.375, 0.0, 0.625, 0.0, 0.625, 0.25, 0.375, 0.25, 0.375, 0.25, 0.625, 0.25, 0.625, 0.5, 0.375, 0.5, 0.375, 0.5, 0.625, 0.5, 0.625, 0.75, 0.375, 0.75, 0.375, 0.75, 0.625, 0.75, 0.625, 1.0, 0.375, 1.0, 0.125, 0.5, 0.375, 0.5, 0.375, 0.75, 0.125, 0.75, 0.625, 0.5, 0.875, 0.5, 0.875, 0.75, 0.625, 0.75])
me_cubo_123.materials.append(mat_material)
me_cubo_123.update()
me_cubo_124 = bpy.data.meshes.new('Cubo.124')
me_cubo_124.from_pydata([(-1.0, -1.0, -1.0), (-1.0, -1.0, 1.0), (-1.0, 1.0, -1.0), (-1.0, 1.0, 1.0), (1.0, -1.0, -1.0), (1.0, -1.0, 1.0), (1.0, 1.0, -1.0), (1.0, 1.0, 1.0)], [], [(0, 1, 3, 2), (2, 3, 7, 6), (6, 7, 5, 4), (4, 5, 1, 0), (2, 6, 4, 0), (7, 3, 1, 5)])
_uv = me_cubo_124.uv_layers.new(name='MapaUV')
_uv.uv.foreach_set('vector', [0.375, 0.0, 0.625, 0.0, 0.625, 0.25, 0.375, 0.25, 0.375, 0.25, 0.625, 0.25, 0.625, 0.5, 0.375, 0.5, 0.375, 0.5, 0.625, 0.5, 0.625, 0.75, 0.375, 0.75, 0.375, 0.75, 0.625, 0.75, 0.625, 1.0, 0.375, 1.0, 0.125, 0.5, 0.375, 0.5, 0.375, 0.75, 0.125, 0.75, 0.625, 0.5, 0.875, 0.5, 0.875, 0.75, 0.625, 0.75])
me_cubo_124.materials.append(mat_material)
me_cubo_124.update()
me_cubo_125 = bpy.data.meshes.new('Cubo.125')
me_cubo_125.from_pydata([(-1.0, -1.0, -1.0), (-1.0, -1.0, 1.0), (-1.0, 1.0, -1.0), (-1.0, 1.0, 1.0), (1.0, -1.0, -1.0), (1.0, -1.0, 1.0), (1.0, 1.0, -1.0), (1.0, 1.0, 1.0)], [], [(0, 1, 3, 2), (2, 3, 7, 6), (6, 7, 5, 4), (4, 5, 1, 0), (2, 6, 4, 0), (7, 3, 1, 5)])
_uv = me_cubo_125.uv_layers.new(name='MapaUV')
_uv.uv.foreach_set('vector', [0.375, 0.0, 0.625, 0.0, 0.625, 0.25, 0.375, 0.25, 0.375, 0.25, 0.625, 0.25, 0.625, 0.5, 0.375, 0.5, 0.375, 0.5, 0.625, 0.5, 0.625, 0.75, 0.375, 0.75, 0.375, 0.75, 0.625, 0.75, 0.625, 1.0, 0.375, 1.0, 0.125, 0.5, 0.375, 0.5, 0.375, 0.75, 0.125, 0.75, 0.625, 0.5, 0.875, 0.5, 0.875, 0.75, 0.625, 0.75])
me_cubo_125.materials.append(mat_material)
me_cubo_125.update()
me_cubo_126 = bpy.data.meshes.new('Cubo.126')
me_cubo_126.from_pydata([(-1.0, -1.0, -1.0), (-1.0, -1.0, 1.0), (-1.0, 1.0, -1.0), (-1.0, 1.0, 1.0), (1.0, -1.0, -1.0), (1.0, -1.0, 1.0), (1.0, 1.0, -1.0), (1.0, 1.0, 1.0)], [], [(0, 1, 3, 2), (2, 3, 7, 6), (6, 7, 5, 4), (4, 5, 1, 0), (2, 6, 4, 0), (7, 3, 1, 5)])
_uv = me_cubo_126.uv_layers.new(name='MapaUV')
_uv.uv.foreach_set('vector', [0.375, 0.0, 0.625, 0.0, 0.625, 0.25, 0.375, 0.25, 0.375, 0.25, 0.625, 0.25, 0.625, 0.5, 0.375, 0.5, 0.375, 0.5, 0.625, 0.5, 0.625, 0.75, 0.375, 0.75, 0.375, 0.75, 0.625, 0.75, 0.625, 1.0, 0.375, 1.0, 0.125, 0.5, 0.375, 0.5, 0.375, 0.75, 0.125, 0.75, 0.625, 0.5, 0.875, 0.5, 0.875, 0.75, 0.625, 0.75])
me_cubo_126.materials.append(mat_material)
me_cubo_126.update()
me_cubo_127 = bpy.data.meshes.new('Cubo.127')
me_cubo_127.from_pydata([(-1.0, -1.0, -1.0), (-1.0, -1.0, 1.0), (-1.0, 1.0, -1.0), (-1.0, 1.0, 1.0), (1.0, -1.0, -1.0), (1.0, -1.0, 1.0), (1.0, 1.0, -1.0), (1.0, 1.0, 1.0)], [], [(0, 1, 3, 2), (2, 3, 7, 6), (6, 7, 5, 4), (4, 5, 1, 0), (2, 6, 4, 0), (7, 3, 1, 5)])
_uv = me_cubo_127.uv_layers.new(name='MapaUV')
_uv.uv.foreach_set('vector', [0.375, 0.0, 0.625, 0.0, 0.625, 0.25, 0.375, 0.25, 0.375, 0.25, 0.625, 0.25, 0.625, 0.5, 0.375, 0.5, 0.375, 0.5, 0.625, 0.5, 0.625, 0.75, 0.375, 0.75, 0.375, 0.75, 0.625, 0.75, 0.625, 1.0, 0.375, 1.0, 0.125, 0.5, 0.375, 0.5, 0.375, 0.75, 0.125, 0.75, 0.625, 0.5, 0.875, 0.5, 0.875, 0.75, 0.625, 0.75])
me_cubo_127.materials.append(mat_material)
me_cubo_127.update()
me_cubo_128 = bpy.data.meshes.new('Cubo.128')
me_cubo_128.from_pydata([(-1.0, -1.0, -1.0), (-1.0, -1.0, 1.0), (-1.0, 1.0, -1.0), (-1.0, 1.0, 1.0), (1.0, -1.0, -1.0), (1.0, -1.0, 1.0), (1.0, 1.0, -1.0), (1.0, 1.0, 1.0)], [], [(0, 1, 3, 2), (2, 3, 7, 6), (6, 7, 5, 4), (4, 5, 1, 0), (2, 6, 4, 0), (7, 3, 1, 5)])
_uv = me_cubo_128.uv_layers.new(name='MapaUV')
_uv.uv.foreach_set('vector', [0.375, 0.0, 0.625, 0.0, 0.625, 0.25, 0.375, 0.25, 0.375, 0.25, 0.625, 0.25, 0.625, 0.5, 0.375, 0.5, 0.375, 0.5, 0.625, 0.5, 0.625, 0.75, 0.375, 0.75, 0.375, 0.75, 0.625, 0.75, 0.625, 1.0, 0.375, 1.0, 0.125, 0.5, 0.375, 0.5, 0.375, 0.75, 0.125, 0.75, 0.625, 0.5, 0.875, 0.5, 0.875, 0.75, 0.625, 0.75])
me_cubo_128.materials.append(mat_material)
me_cubo_128.update()
me_cubo_129 = bpy.data.meshes.new('Cubo.129')
me_cubo_129.from_pydata([(-1.0, -1.0, -1.0), (-1.0, -1.0, 1.0), (-1.0, 1.0, -1.0), (-1.0, 1.0, 1.0), (1.0, -1.0, -1.0), (1.0, -1.0, 1.0), (1.0, 1.0, -1.0), (1.0, 1.0, 1.0)], [], [(0, 1, 3, 2), (2, 3, 7, 6), (6, 7, 5, 4), (4, 5, 1, 0), (2, 6, 4, 0), (7, 3, 1, 5)])
_uv = me_cubo_129.uv_layers.new(name='MapaUV')
_uv.uv.foreach_set('vector', [0.375, 0.0, 0.625, 0.0, 0.625, 0.25, 0.375, 0.25, 0.375, 0.25, 0.625, 0.25, 0.625, 0.5, 0.375, 0.5, 0.375, 0.5, 0.625, 0.5, 0.625, 0.75, 0.375, 0.75, 0.375, 0.75, 0.625, 0.75, 0.625, 1.0, 0.375, 1.0, 0.125, 0.5, 0.375, 0.5, 0.375, 0.75, 0.125, 0.75, 0.625, 0.5, 0.875, 0.5, 0.875, 0.75, 0.625, 0.75])
me_cubo_129.materials.append(mat_material)
me_cubo_129.update()
me_cubo_130 = bpy.data.meshes.new('Cubo.130')
me_cubo_130.from_pydata([(-1.0, -1.0, -1.0), (-1.0, -1.0, 1.0), (-1.0, 1.0, -1.0), (-1.0, 1.0, 1.0), (1.0, -1.0, -1.0), (1.0, -1.0, 1.0), (1.0, 1.0, -1.0), (1.0, 1.0, 1.0)], [], [(0, 1, 3, 2), (2, 3, 7, 6), (6, 7, 5, 4), (4, 5, 1, 0), (2, 6, 4, 0), (7, 3, 1, 5)])
_uv = me_cubo_130.uv_layers.new(name='MapaUV')
_uv.uv.foreach_set('vector', [0.375, 0.0, 0.625, 0.0, 0.625, 0.25, 0.375, 0.25, 0.375, 0.25, 0.625, 0.25, 0.625, 0.5, 0.375, 0.5, 0.375, 0.5, 0.625, 0.5, 0.625, 0.75, 0.375, 0.75, 0.375, 0.75, 0.625, 0.75, 0.625, 1.0, 0.375, 1.0, 0.125, 0.5, 0.375, 0.5, 0.375, 0.75, 0.125, 0.75, 0.625, 0.5, 0.875, 0.5, 0.875, 0.75, 0.625, 0.75])
me_cubo_130.materials.append(mat_material)
me_cubo_130.update()
me_cubo_131 = bpy.data.meshes.new('Cubo.131')
me_cubo_131.from_pydata([(-1.0, -1.0, -1.0), (-1.0, -1.0, 1.0), (-1.0, 1.0, -1.0), (-1.0, 1.0, 1.0), (1.0, -1.0, -1.0), (1.0, -1.0, 1.0), (1.0, 1.0, -1.0), (1.0, 1.0, 1.0)], [], [(0, 1, 3, 2), (2, 3, 7, 6), (6, 7, 5, 4), (4, 5, 1, 0), (2, 6, 4, 0), (7, 3, 1, 5)])
_uv = me_cubo_131.uv_layers.new(name='MapaUV')
_uv.uv.foreach_set('vector', [0.375, 0.0, 0.625, 0.0, 0.625, 0.25, 0.375, 0.25, 0.375, 0.25, 0.625, 0.25, 0.625, 0.5, 0.375, 0.5, 0.375, 0.5, 0.625, 0.5, 0.625, 0.75, 0.375, 0.75, 0.375, 0.75, 0.625, 0.75, 0.625, 1.0, 0.375, 1.0, 0.125, 0.5, 0.375, 0.5, 0.375, 0.75, 0.125, 0.75, 0.625, 0.5, 0.875, 0.5, 0.875, 0.75, 0.625, 0.75])
me_cubo_131.materials.append(mat_material)
me_cubo_131.update()
me_cubo_132 = bpy.data.meshes.new('Cubo.132')
me_cubo_132.from_pydata([(-1.0, -1.0, -1.0), (-1.0, -1.0, 1.0), (-1.0, 1.0, -1.0), (-1.0, 1.0, 1.0), (1.0, -1.0, -1.0), (1.0, -1.0, 1.0), (1.0, 1.0, -1.0), (1.0, 1.0, 1.0)], [], [(0, 1, 3, 2), (2, 3, 7, 6), (6, 7, 5, 4), (4, 5, 1, 0), (2, 6, 4, 0), (7, 3, 1, 5)])
_uv = me_cubo_132.uv_layers.new(name='MapaUV')
_uv.uv.foreach_set('vector', [0.375, 0.0, 0.625, 0.0, 0.625, 0.25, 0.375, 0.25, 0.375, 0.25, 0.625, 0.25, 0.625, 0.5, 0.375, 0.5, 0.375, 0.5, 0.625, 0.5, 0.625, 0.75, 0.375, 0.75, 0.375, 0.75, 0.625, 0.75, 0.625, 1.0, 0.375, 1.0, 0.125, 0.5, 0.375, 0.5, 0.375, 0.75, 0.125, 0.75, 0.625, 0.5, 0.875, 0.5, 0.875, 0.75, 0.625, 0.75])
me_cubo_132.materials.append(mat_material)
me_cubo_132.update()
me_cubo_133 = bpy.data.meshes.new('Cubo.133')
me_cubo_133.from_pydata([(-1.0, -1.0, -1.0), (-1.0, -1.0, 1.0), (-1.0, 1.0, -1.0), (-1.0, 1.0, 1.0), (1.0, -1.0, -1.0), (1.0, -1.0, 1.0), (1.0, 1.0, -1.0), (1.0, 1.0, 1.0)], [], [(0, 1, 3, 2), (2, 3, 7, 6), (6, 7, 5, 4), (4, 5, 1, 0), (2, 6, 4, 0), (7, 3, 1, 5)])
_uv = me_cubo_133.uv_layers.new(name='MapaUV')
_uv.uv.foreach_set('vector', [0.375, 0.0, 0.625, 0.0, 0.625, 0.25, 0.375, 0.25, 0.375, 0.25, 0.625, 0.25, 0.625, 0.5, 0.375, 0.5, 0.375, 0.5, 0.625, 0.5, 0.625, 0.75, 0.375, 0.75, 0.375, 0.75, 0.625, 0.75, 0.625, 1.0, 0.375, 1.0, 0.125, 0.5, 0.375, 0.5, 0.375, 0.75, 0.125, 0.75, 0.625, 0.5, 0.875, 0.5, 0.875, 0.75, 0.625, 0.75])
me_cubo_133.materials.append(mat_material)
me_cubo_133.update()
me_cubo_134 = bpy.data.meshes.new('Cubo.134')
me_cubo_134.from_pydata([(-1.0, -1.0, -1.0), (-1.0, -1.0, 1.0), (-1.0, 1.0, -1.0), (-1.0, 1.0, 1.0), (1.0, -1.0, -1.0), (1.0, -1.0, 1.0), (1.0, 1.0, -1.0), (1.0, 1.0, 1.0)], [], [(0, 1, 3, 2), (2, 3, 7, 6), (6, 7, 5, 4), (4, 5, 1, 0), (2, 6, 4, 0), (7, 3, 1, 5)])
_uv = me_cubo_134.uv_layers.new(name='MapaUV')
_uv.uv.foreach_set('vector', [0.375, 0.0, 0.625, 0.0, 0.625, 0.25, 0.375, 0.25, 0.375, 0.25, 0.625, 0.25, 0.625, 0.5, 0.375, 0.5, 0.375, 0.5, 0.625, 0.5, 0.625, 0.75, 0.375, 0.75, 0.375, 0.75, 0.625, 0.75, 0.625, 1.0, 0.375, 1.0, 0.125, 0.5, 0.375, 0.5, 0.375, 0.75, 0.125, 0.75, 0.625, 0.5, 0.875, 0.5, 0.875, 0.75, 0.625, 0.75])
me_cubo_134.materials.append(mat_material)
me_cubo_134.update()
me_cubo_135 = bpy.data.meshes.new('Cubo.135')
me_cubo_135.from_pydata([(-1.0, -1.0, -1.0), (-1.0, -1.0, 1.0), (-1.0, 1.0, -1.0), (-1.0, 1.0, 1.0), (1.0, -1.0, -1.0), (1.0, -1.0, 1.0), (1.0, 1.0, -1.0), (1.0, 1.0, 1.0)], [], [(0, 1, 3, 2), (2, 3, 7, 6), (6, 7, 5, 4), (4, 5, 1, 0), (2, 6, 4, 0), (7, 3, 1, 5)])
_uv = me_cubo_135.uv_layers.new(name='MapaUV')
_uv.uv.foreach_set('vector', [0.375, 0.0, 0.625, 0.0, 0.625, 0.25, 0.375, 0.25, 0.375, 0.25, 0.625, 0.25, 0.625, 0.5, 0.375, 0.5, 0.375, 0.5, 0.625, 0.5, 0.625, 0.75, 0.375, 0.75, 0.375, 0.75, 0.625, 0.75, 0.625, 1.0, 0.375, 1.0, 0.125, 0.5, 0.375, 0.5, 0.375, 0.75, 0.125, 0.75, 0.625, 0.5, 0.875, 0.5, 0.875, 0.75, 0.625, 0.75])
me_cubo_135.materials.append(mat_material)
me_cubo_135.update()
me_cubo_136 = bpy.data.meshes.new('Cubo.136')
me_cubo_136.from_pydata([(-1.0, -1.0, -1.0), (-1.0, -1.0, 1.0), (-1.0, 1.0, -1.0), (-1.0, 1.0, 1.0), (1.0, -1.0, -1.0), (1.0, -1.0, 1.0), (1.0, 1.0, -1.0), (1.0, 1.0, 1.0)], [], [(0, 1, 3, 2), (2, 3, 7, 6), (6, 7, 5, 4), (4, 5, 1, 0), (2, 6, 4, 0), (7, 3, 1, 5)])
_uv = me_cubo_136.uv_layers.new(name='MapaUV')
_uv.uv.foreach_set('vector', [0.375, 0.0, 0.625, 0.0, 0.625, 0.25, 0.375, 0.25, 0.375, 0.25, 0.625, 0.25, 0.625, 0.5, 0.375, 0.5, 0.375, 0.5, 0.625, 0.5, 0.625, 0.75, 0.375, 0.75, 0.375, 0.75, 0.625, 0.75, 0.625, 1.0, 0.375, 1.0, 0.125, 0.5, 0.375, 0.5, 0.375, 0.75, 0.125, 0.75, 0.625, 0.5, 0.875, 0.5, 0.875, 0.75, 0.625, 0.75])
me_cubo_136.materials.append(mat_material)
me_cubo_136.update()
me_cubo_137 = bpy.data.meshes.new('Cubo.137')
me_cubo_137.from_pydata([(-1.0, -1.0, -1.0), (-1.0, -1.0, 1.0), (-1.0, 1.0, -1.0), (-1.0, 1.0, 1.0), (1.0, -1.0, -1.0), (1.0, -1.0, 1.0), (1.0, 1.0, -1.0), (1.0, 1.0, 1.0)], [], [(0, 1, 3, 2), (2, 3, 7, 6), (6, 7, 5, 4), (4, 5, 1, 0), (2, 6, 4, 0), (7, 3, 1, 5)])
_uv = me_cubo_137.uv_layers.new(name='MapaUV')
_uv.uv.foreach_set('vector', [0.375, 0.0, 0.625, 0.0, 0.625, 0.25, 0.375, 0.25, 0.375, 0.25, 0.625, 0.25, 0.625, 0.5, 0.375, 0.5, 0.375, 0.5, 0.625, 0.5, 0.625, 0.75, 0.375, 0.75, 0.375, 0.75, 0.625, 0.75, 0.625, 1.0, 0.375, 1.0, 0.125, 0.5, 0.375, 0.5, 0.375, 0.75, 0.125, 0.75, 0.625, 0.5, 0.875, 0.5, 0.875, 0.75, 0.625, 0.75])
me_cubo_137.materials.append(mat_material)
me_cubo_137.update()
me_cubo_138 = bpy.data.meshes.new('Cubo.138')
me_cubo_138.from_pydata([(-1.0, -1.0, -1.0), (-1.0, -1.0, 1.0), (-1.0, 1.0, -1.0), (-1.0, 1.0, 1.0), (1.0, -1.0, -1.0), (1.0, -1.0, 1.0), (1.0, 1.0, -1.0), (1.0, 1.0, 1.0)], [], [(0, 1, 3, 2), (2, 3, 7, 6), (6, 7, 5, 4), (4, 5, 1, 0), (2, 6, 4, 0), (7, 3, 1, 5)])
_uv = me_cubo_138.uv_layers.new(name='MapaUV')
_uv.uv.foreach_set('vector', [0.375, 0.0, 0.625, 0.0, 0.625, 0.25, 0.375, 0.25, 0.375, 0.25, 0.625, 0.25, 0.625, 0.5, 0.375, 0.5, 0.375, 0.5, 0.625, 0.5, 0.625, 0.75, 0.375, 0.75, 0.375, 0.75, 0.625, 0.75, 0.625, 1.0, 0.375, 1.0, 0.125, 0.5, 0.375, 0.5, 0.375, 0.75, 0.125, 0.75, 0.625, 0.5, 0.875, 0.5, 0.875, 0.75, 0.625, 0.75])
me_cubo_138.materials.append(mat_material)
me_cubo_138.update()
me_cubo_139 = bpy.data.meshes.new('Cubo.139')
me_cubo_139.from_pydata([(-1.0, -1.0, -1.0), (-1.0, -1.0, 1.0), (-1.0, 1.0, -1.0), (-1.0, 1.0, 1.0), (1.0, -1.0, -1.0), (1.0, -1.0, 1.0), (1.0, 1.0, -1.0), (1.0, 1.0, 1.0)], [], [(0, 1, 3, 2), (2, 3, 7, 6), (6, 7, 5, 4), (4, 5, 1, 0), (2, 6, 4, 0), (7, 3, 1, 5)])
_uv = me_cubo_139.uv_layers.new(name='MapaUV')
_uv.uv.foreach_set('vector', [0.375, 0.0, 0.625, 0.0, 0.625, 0.25, 0.375, 0.25, 0.375, 0.25, 0.625, 0.25, 0.625, 0.5, 0.375, 0.5, 0.375, 0.5, 0.625, 0.5, 0.625, 0.75, 0.375, 0.75, 0.375, 0.75, 0.625, 0.75, 0.625, 1.0, 0.375, 1.0, 0.125, 0.5, 0.375, 0.5, 0.375, 0.75, 0.125, 0.75, 0.625, 0.5, 0.875, 0.5, 0.875, 0.75, 0.625, 0.75])
me_cubo_139.materials.append(mat_material)
me_cubo_139.update()
me_cubo_140 = bpy.data.meshes.new('Cubo.140')
me_cubo_140.from_pydata([(-1.0, -1.0, -1.0), (-1.0, -1.0, 1.0), (-1.0, 1.0, -1.0), (-1.0, 1.0, 1.0), (1.0, -1.0, -1.0), (1.0, -1.0, 1.0), (1.0, 1.0, -1.0), (1.0, 1.0, 1.0)], [], [(0, 1, 3, 2), (2, 3, 7, 6), (6, 7, 5, 4), (4, 5, 1, 0), (2, 6, 4, 0), (7, 3, 1, 5)])
_uv = me_cubo_140.uv_layers.new(name='MapaUV')
_uv.uv.foreach_set('vector', [0.375, 0.0, 0.625, 0.0, 0.625, 0.25, 0.375, 0.25, 0.375, 0.25, 0.625, 0.25, 0.625, 0.5, 0.375, 0.5, 0.375, 0.5, 0.625, 0.5, 0.625, 0.75, 0.375, 0.75, 0.375, 0.75, 0.625, 0.75, 0.625, 1.0, 0.375, 1.0, 0.125, 0.5, 0.375, 0.5, 0.375, 0.75, 0.125, 0.75, 0.625, 0.5, 0.875, 0.5, 0.875, 0.75, 0.625, 0.75])
me_cubo_140.materials.append(mat_material)
me_cubo_140.update()
me_cubo_141 = bpy.data.meshes.new('Cubo.141')
me_cubo_141.from_pydata([(-1.0, -1.0, -1.0), (-1.0, -1.0, 1.0), (-1.0, 1.0, -1.0), (-1.0, 1.0, 1.0), (1.0, -1.0, -1.0), (1.0, -1.0, 1.0), (1.0, 1.0, -1.0), (1.0, 1.0, 1.0)], [], [(0, 1, 3, 2), (2, 3, 7, 6), (6, 7, 5, 4), (4, 5, 1, 0), (2, 6, 4, 0), (7, 3, 1, 5)])
_uv = me_cubo_141.uv_layers.new(name='MapaUV')
_uv.uv.foreach_set('vector', [0.375, 0.0, 0.625, 0.0, 0.625, 0.25, 0.375, 0.25, 0.375, 0.25, 0.625, 0.25, 0.625, 0.5, 0.375, 0.5, 0.375, 0.5, 0.625, 0.5, 0.625, 0.75, 0.375, 0.75, 0.375, 0.75, 0.625, 0.75, 0.625, 1.0, 0.375, 1.0, 0.125, 0.5, 0.375, 0.5, 0.375, 0.75, 0.125, 0.75, 0.625, 0.5, 0.875, 0.5, 0.875, 0.75, 0.625, 0.75])
me_cubo_141.materials.append(mat_material)
me_cubo_141.update()
me_cubo_142 = bpy.data.meshes.new('Cubo.142')
me_cubo_142.from_pydata([(-1.0, -1.0, -1.0), (-1.0, -1.0, 1.0), (-1.0, 1.0, -1.0), (-1.0, 1.0, 1.0), (1.0, -1.0, -1.0), (1.0, -1.0, 1.0), (1.0, 1.0, -1.0), (1.0, 1.0, 1.0)], [], [(0, 1, 3, 2), (2, 3, 7, 6), (6, 7, 5, 4), (4, 5, 1, 0), (2, 6, 4, 0), (7, 3, 1, 5)])
_uv = me_cubo_142.uv_layers.new(name='MapaUV')
_uv.uv.foreach_set('vector', [0.375, 0.0, 0.625, 0.0, 0.625, 0.25, 0.375, 0.25, 0.375, 0.25, 0.625, 0.25, 0.625, 0.5, 0.375, 0.5, 0.375, 0.5, 0.625, 0.5, 0.625, 0.75, 0.375, 0.75, 0.375, 0.75, 0.625, 0.75, 0.625, 1.0, 0.375, 1.0, 0.125, 0.5, 0.375, 0.5, 0.375, 0.75, 0.125, 0.75, 0.625, 0.5, 0.875, 0.5, 0.875, 0.75, 0.625, 0.75])
me_cubo_142.materials.append(mat_material)
me_cubo_142.update()
me_cubo_143 = bpy.data.meshes.new('Cubo.143')
me_cubo_143.from_pydata([(-1.0, -1.0, -1.0), (-1.0, -1.0, 1.0), (-1.0, 1.0, -1.0), (-1.0, 1.0, 1.0), (1.0, -1.0, -1.0), (1.0, -1.0, 1.0), (1.0, 1.0, -1.0), (1.0, 1.0, 1.0)], [], [(0, 1, 3, 2), (2, 3, 7, 6), (6, 7, 5, 4), (4, 5, 1, 0), (2, 6, 4, 0), (7, 3, 1, 5)])
_uv = me_cubo_143.uv_layers.new(name='MapaUV')
_uv.uv.foreach_set('vector', [0.375, 0.0, 0.625, 0.0, 0.625, 0.25, 0.375, 0.25, 0.375, 0.25, 0.625, 0.25, 0.625, 0.5, 0.375, 0.5, 0.375, 0.5, 0.625, 0.5, 0.625, 0.75, 0.375, 0.75, 0.375, 0.75, 0.625, 0.75, 0.625, 1.0, 0.375, 1.0, 0.125, 0.5, 0.375, 0.5, 0.375, 0.75, 0.125, 0.75, 0.625, 0.5, 0.875, 0.5, 0.875, 0.75, 0.625, 0.75])
me_cubo_143.materials.append(mat_material)
me_cubo_143.update()
me_cubo_144 = bpy.data.meshes.new('Cubo.144')
me_cubo_144.from_pydata([(-1.0, -1.0, -1.0), (-1.0, -1.0, 1.0), (-1.0, 1.0, -1.0), (-1.0, 1.0, 1.0), (1.0, -1.0, -1.0), (1.0, -1.0, 1.0), (1.0, 1.0, -1.0), (1.0, 1.0, 1.0)], [], [(0, 1, 3, 2), (2, 3, 7, 6), (6, 7, 5, 4), (4, 5, 1, 0), (2, 6, 4, 0), (7, 3, 1, 5)])
_uv = me_cubo_144.uv_layers.new(name='MapaUV')
_uv.uv.foreach_set('vector', [0.375, 0.0, 0.625, 0.0, 0.625, 0.25, 0.375, 0.25, 0.375, 0.25, 0.625, 0.25, 0.625, 0.5, 0.375, 0.5, 0.375, 0.5, 0.625, 0.5, 0.625, 0.75, 0.375, 0.75, 0.375, 0.75, 0.625, 0.75, 0.625, 1.0, 0.375, 1.0, 0.125, 0.5, 0.375, 0.5, 0.375, 0.75, 0.125, 0.75, 0.625, 0.5, 0.875, 0.5, 0.875, 0.75, 0.625, 0.75])
me_cubo_144.materials.append(mat_material)
me_cubo_144.update()
me_cubo_145 = bpy.data.meshes.new('Cubo.145')
me_cubo_145.from_pydata([(-1.0, -1.0, -1.0), (-1.0, -1.0, 1.0), (-1.0, 1.0, -1.0), (-1.0, 1.0, 1.0), (1.0, -1.0, -1.0), (1.0, -1.0, 1.0), (1.0, 1.0, -1.0), (1.0, 1.0, 1.0)], [], [(0, 1, 3, 2), (2, 3, 7, 6), (6, 7, 5, 4), (4, 5, 1, 0), (2, 6, 4, 0), (7, 3, 1, 5)])
_uv = me_cubo_145.uv_layers.new(name='MapaUV')
_uv.uv.foreach_set('vector', [0.375, 0.0, 0.625, 0.0, 0.625, 0.25, 0.375, 0.25, 0.375, 0.25, 0.625, 0.25, 0.625, 0.5, 0.375, 0.5, 0.375, 0.5, 0.625, 0.5, 0.625, 0.75, 0.375, 0.75, 0.375, 0.75, 0.625, 0.75, 0.625, 1.0, 0.375, 1.0, 0.125, 0.5, 0.375, 0.5, 0.375, 0.75, 0.125, 0.75, 0.625, 0.5, 0.875, 0.5, 0.875, 0.75, 0.625, 0.75])
me_cubo_145.materials.append(mat_material)
me_cubo_145.update()
me_esfera_geod_sica_001 = bpy.data.meshes.new('Esfera geodésica.001')
me_esfera_geod_sica_001.from_pydata([(0.0, 0.0, -1.0), (0.7236, -0.5257, -0.4472), (-0.2764, -0.8506, -0.4472), (-0.8944, 0.0, -0.4472), (-0.2764, 0.8506, -0.4472), (0.7236, 0.5257, -0.4472), (0.2764, -0.8506, 0.4472), (-0.7236, -0.5257, 0.4472), (-0.7236, 0.5257, 0.4472), (0.2764, 0.8506, 0.4472), (0.8944, 0.0, 0.4472), (0.0, 0.0, 1.0), (-0.1625, -0.5, -0.8507), (0.4253, -0.309, -0.8507), (0.2629, -0.809, -0.5257), (0.8506, 0.0, -0.5257), (0.4253, 0.309, -0.8507), (-0.5257, 0.0, -0.8507), (-0.6882, -0.5, -0.5257), (-0.1625, 0.5, -0.8507), (-0.6882, 0.5, -0.5257), (0.2629, 0.809, -0.5257), (0.9511, -0.309, 0.0), (0.9511, 0.309, 0.0), (0.0, -1.0, 0.0), (0.5878, -0.809, 0.0), (-0.9511, -0.309, 0.0), (-0.5878, -0.809, 0.0), (-0.5878, 0.809, 0.0), (-0.9511, 0.309, 0.0), (0.5878, 0.809, 0.0), (0.0, 1.0, 0.0), (0.6882, -0.5, 0.5257), (-0.2629, -0.809, 0.5257), (-0.8506, 0.0, 0.5257), (-0.2629, 0.809, 0.5257), (0.6882, 0.5, 0.5257), (0.1625, -0.5, 0.8507), (0.5257, 0.0, 0.8507), (-0.4253, -0.309, 0.8507), (-0.4253, 0.309, 0.8507), (0.1625, 0.5, 0.8507)], [], [(0, 13, 12), (1, 13, 15), (0, 12, 17), (0, 17, 19), (0, 19, 16), (1, 15, 22), (2, 14, 24), (3, 18, 26), (4, 20, 28), (5, 21, 30), (1, 22, 25), (2, 24, 27), (3, 26, 29), (4, 28, 31), (5, 30, 23), (6, 32, 37), (7, 33, 39), (8, 34, 40), (9, 35, 41), (10, 36, 38), (38, 41, 11), (38, 36, 41), (36, 9, 41), (41, 40, 11), (41, 35, 40), (35, 8, 40), (40, 39, 11), (40, 34, 39), (34, 7, 39), (39, 37, 11), (39, 33, 37), (33, 6, 37), (37, 38, 11), (37, 32, 38), (32, 10, 38), (23, 36, 10), (23, 30, 36), (30, 9, 36), (31, 35, 9), (31, 28, 35), (28, 8, 35), (29, 34, 8), (29, 26, 34), (26, 7, 34), (27, 33, 7), (27, 24, 33), (24, 6, 33), (25, 32, 6), (25, 22, 32), (22, 10, 32), (30, 31, 9), (30, 21, 31), (21, 4, 31), (28, 29, 8), (28, 20, 29), (20, 3, 29), (26, 27, 7), (26, 18, 27), (18, 2, 27), (24, 25, 6), (24, 14, 25), (14, 1, 25), (22, 23, 10), (22, 15, 23), (15, 5, 23), (16, 21, 5), (16, 19, 21), (19, 4, 21), (19, 20, 4), (19, 17, 20), (17, 3, 20), (17, 18, 3), (17, 12, 18), (12, 2, 18), (15, 16, 5), (15, 13, 16), (13, 0, 16), (12, 14, 2), (12, 13, 14), (13, 1, 14)])
_uv = me_esfera_geod_sica_001.uv_layers.new(name='MapaUV')
_uv.uv.foreach_set('vector', [0.1818, 0.0, 0.2273, 0.07873, 0.1364, 0.07873, 0.2727, 0.1575, 0.3182, 0.07873, 0.3636, 0.1575, 0.9091, 0.0, 0.9545, 0.07873, 0.8636, 0.07873, 0.7273, 0.0, 0.7727, 0.07873, 0.6818, 0.07873, 0.5455, 0.0, 0.5909, 0.07873, 0.5, 0.07873, 0.2727, 0.1575, 0.3636, 0.1575, 0.3182, 0.2362, 0.09091, 0.1575, 0.1818, 0.1575, 0.1364, 0.2362, 0.8182, 0.1575, 0.9091, 0.1575, 0.8636, 0.2362, 0.6364, 0.1575, 0.7273, 0.1575, 0.6818, 0.2362, 0.4545, 0.1575, 0.5455, 0.1575, 0.5, 0.2362, 0.2727, 0.1575, 0.3182, 0.2362, 0.2273, 0.2362, 0.09091, 0.1575, 0.1364, 0.2362, 0.04546, 0.2362, 0.8182, 0.1575, 0.8636, 0.2362, 0.7727, 0.2362, 0.6364, 0.1575, 0.6818, 0.2362, 0.5909, 0.2362, 0.4545, 0.1575, 0.5, 0.2362, 0.4091, 0.2362, 0.1818, 0.3149, 0.2727, 0.3149, 0.2273, 0.3937, 0.0, 0.3149, 0.09091, 0.3149, 0.04546, 0.3937, 0.7273, 0.3149, 0.8182, 0.3149, 0.7727, 0.3937, 0.5455, 0.3149, 0.6364, 0.3149, 0.5909, 0.3937, 0.3636, 0.3149, 0.4545, 0.3149, 0.4091, 0.3937, 0.4091, 0.3937, 0.5, 0.3937, 0.4545, 0.4724, 0.4091, 0.3937, 0.4545, 0.3149, 0.5, 0.3937, 0.4545, 0.3149, 0.5455, 0.3149, 0.5, 0.3937, 0.5909, 0.3937, 0.6818, 0.3937, 0.6364, 0.4724, 0.5909, 0.3937, 0.6364, 0.3149, 0.6818, 0.3937, 0.6364, 0.3149, 0.7273, 0.3149, 0.6818, 0.3937, 0.7727, 0.3937, 0.8636, 0.3937, 0.8182, 0.4724, 0.7727, 0.3937, 0.8182, 0.3149, 0.8636, 0.3937, 0.8182, 0.3149, 0.9091, 0.3149, 0.8636, 0.3937, 0.04546, 0.3937, 0.1364, 0.3937, 0.09091, 0.4724, 0.04546, 0.3937, 0.09091, 0.3149, 0.1364, 0.3937, 0.09091, 0.3149, 0.1818, 0.3149, 0.1364, 0.3937, 0.2273, 0.3937, 0.3182, 0.3937, 0.2727, 0.4724, 0.2273, 0.3937, 0.2727, 0.3149, 0.3182, 0.3937, 0.2727, 0.3149, 0.3636, 0.3149, 0.3182, 0.3937, 0.4091, 0.2362, 0.4545, 0.3149, 0.3636, 0.3149, 0.4091, 0.2362, 0.5, 0.2362, 0.4545, 0.3149, 0.5, 0.2362, 0.5455, 0.3149, 0.4545, 0.3149, 0.5909, 0.2362, 0.6364, 0.3149, 0.5455, 0.3149, 0.5909, 0.2362, 0.6818, 0.2362, 0.6364, 0.3149, 0.6818, 0.2362, 0.7273, 0.3149, 0.6364, 0.3149, 0.7727, 0.2362, 0.8182, 0.3149, 0.7273, 0.3149, 0.7727, 0.2362, 0.8636, 0.2362, 0.8182, 0.3149, 0.8636, 0.2362, 0.9091, 0.3149, 0.8182, 0.3149, 0.04546, 0.2362, 0.09091, 0.3149, 0.0, 0.3149, 0.04546, 0.2362, 0.1364, 0.2362, 0.09091, 0.3149, 0.1364, 0.2362, 0.1818, 0.3149, 0.09091, 0.3149, 0.2273, 0.2362, 0.2727, 0.3149, 0.1818, 0.3149, 0.2273, 0.2362, 0.3182, 0.2362, 0.2727, 0.3149, 0.3182, 0.2362, 0.3636, 0.3149, 0.2727, 0.3149, 0.5, 0.2362, 0.5909, 0.2362, 0.5455, 0.3149, 0.5, 0.2362, 0.5455, 0.1575, 0.5909, 0.2362, 0.5455, 0.1575, 0.6364, 0.1575, 0.5909, 0.2362, 0.6818, 0.2362, 0.7727, 0.2362, 0.7273, 0.3149, 0.6818, 0.2362, 0.7273, 0.1575, 0.7727, 0.2362, 0.7273, 0.1575, 0.8182, 0.1575, 0.7727, 0.2362, 0.8636, 0.2362, 0.9545, 0.2362, 0.9091, 0.3149, 0.8636, 0.2362, 0.9091, 0.1575, 0.9545, 0.2362, 0.9091, 0.1575, 1.0, 0.1575, 0.9545, 0.2362, 0.1364, 0.2362, 0.2273, 0.2362, 0.1818, 0.3149, 0.1364, 0.2362, 0.1818, 0.1575, 0.2273, 0.2362, 0.1818, 0.1575, 0.2727, 0.1575, 0.2273, 0.2362, 0.3182, 0.2362, 0.4091, 0.2362, 0.3636, 0.3149, 0.3182, 0.2362, 0.3636, 0.1575, 0.4091, 0.2362, 0.3636, 0.1575, 0.4545, 0.1575, 0.4091, 0.2362, 0.5, 0.07873, 0.5455, 0.1575, 0.4545, 0.1575, 0.5, 0.07873, 0.5909, 0.07873, 0.5455, 0.1575, 0.5909, 0.07873, 0.6364, 0.1575, 0.5455, 0.1575, 0.6818, 0.07873, 0.7273, 0.1575, 0.6364, 0.1575, 0.6818, 0.07873, 0.7727, 0.07873, 0.7273, 0.1575, 0.7727, 0.07873, 0.8182, 0.1575, 0.7273, 0.1575, 0.8636, 0.07873, 0.9091, 0.1575, 0.8182, 0.1575, 0.8636, 0.07873, 0.9545, 0.07873, 0.9091, 0.1575, 0.9545, 0.07873, 1.0, 0.1575, 0.9091, 0.1575, 0.3636, 0.1575, 0.4091, 0.07873, 0.4545, 0.1575, 0.3636, 0.1575, 0.3182, 0.07873, 0.4091, 0.07873, 0.3182, 0.07873, 0.3636, 0.0, 0.4091, 0.07873, 0.1364, 0.07873, 0.1818, 0.1575, 0.09091, 0.1575, 0.1364, 0.07873, 0.2273, 0.07873, 0.1818, 0.1575, 0.2273, 0.07873, 0.2727, 0.1575, 0.1818, 0.1575])
me_esfera_geod_sica_001.materials.append(mat_material_001)
me_esfera_geod_sica_001.update()

# ---- objects
ob_camera = bpy.data.objects.new('Camera', cam_camera)
ob_plano = bpy.data.objects.new('Plano', me_plano)
ob_cubo = bpy.data.objects.new('Cubo', me_cubo_074)
ob_cubo_001 = bpy.data.objects.new('Cubo.001', me_cubo_075)
ob_cubo_002 = bpy.data.objects.new('Cubo.002', me_cubo_076)
ob_cubo_003 = bpy.data.objects.new('Cubo.003', me_cubo_077)
ob_cubo_004 = bpy.data.objects.new('Cubo.004', me_cubo_078)
ob_cubo_005 = bpy.data.objects.new('Cubo.005', me_cubo_079)
ob_cubo_006 = bpy.data.objects.new('Cubo.006', me_cubo_080)
ob_cubo_007 = bpy.data.objects.new('Cubo.007', me_cubo_081)
ob_cubo_008 = bpy.data.objects.new('Cubo.008', me_cubo_082)
ob_cubo_009 = bpy.data.objects.new('Cubo.009', me_cubo_083)
ob_cubo_010 = bpy.data.objects.new('Cubo.010', me_cubo_084)
ob_cubo_011 = bpy.data.objects.new('Cubo.011', me_cubo_085)
ob_cubo_012 = bpy.data.objects.new('Cubo.012', me_cubo_086)
ob_cubo_013 = bpy.data.objects.new('Cubo.013', me_cubo_087)
ob_cubo_014 = bpy.data.objects.new('Cubo.014', me_cubo_088)
ob_cubo_015 = bpy.data.objects.new('Cubo.015', me_cubo_089)
ob_cubo_016 = bpy.data.objects.new('Cubo.016', me_cubo_090)
ob_cubo_017 = bpy.data.objects.new('Cubo.017', me_cubo_091)
ob_cubo_018 = bpy.data.objects.new('Cubo.018', me_cubo_092)
ob_cubo_019 = bpy.data.objects.new('Cubo.019', me_cubo_093)
ob_cubo_020 = bpy.data.objects.new('Cubo.020', me_cubo_094)
ob_cubo_021 = bpy.data.objects.new('Cubo.021', me_cubo_095)
ob_cubo_022 = bpy.data.objects.new('Cubo.022', me_cubo_096)
ob_cubo_023 = bpy.data.objects.new('Cubo.023', me_cubo_097)
ob_cubo_024 = bpy.data.objects.new('Cubo.024', me_cubo_098)
ob_cubo_025 = bpy.data.objects.new('Cubo.025', me_cubo_099)
ob_cubo_026 = bpy.data.objects.new('Cubo.026', me_cubo_100)
ob_cubo_027 = bpy.data.objects.new('Cubo.027', me_cubo_101)
ob_cubo_028 = bpy.data.objects.new('Cubo.028', me_cubo_102)
ob_cubo_029 = bpy.data.objects.new('Cubo.029', me_cubo_103)
ob_cubo_030 = bpy.data.objects.new('Cubo.030', me_cubo_104)
ob_cubo_031 = bpy.data.objects.new('Cubo.031', me_cubo_105)
ob_cubo_032 = bpy.data.objects.new('Cubo.032', me_cubo_106)
ob_cubo_033 = bpy.data.objects.new('Cubo.033', me_cubo_107)
ob_cubo_034 = bpy.data.objects.new('Cubo.034', me_cubo_108)
ob_cubo_035 = bpy.data.objects.new('Cubo.035', me_cubo_109)
ob_cubo_036 = bpy.data.objects.new('Cubo.036', me_cubo_110)
ob_cubo_037 = bpy.data.objects.new('Cubo.037', me_cubo_111)
ob_cubo_038 = bpy.data.objects.new('Cubo.038', me_cubo_112)
ob_cubo_039 = bpy.data.objects.new('Cubo.039', me_cubo_113)
ob_cubo_040 = bpy.data.objects.new('Cubo.040', me_cubo_114)
ob_cubo_041 = bpy.data.objects.new('Cubo.041', me_cubo_115)
ob_cubo_042 = bpy.data.objects.new('Cubo.042', me_cubo_116)
ob_cubo_043 = bpy.data.objects.new('Cubo.043', me_cubo_117)
ob_cubo_044 = bpy.data.objects.new('Cubo.044', me_cubo_118)
ob_cubo_045 = bpy.data.objects.new('Cubo.045', me_cubo_119)
ob_cubo_046 = bpy.data.objects.new('Cubo.046', me_cubo_120)
ob_cubo_047 = bpy.data.objects.new('Cubo.047', me_cubo_121)
ob_cubo_048 = bpy.data.objects.new('Cubo.048', me_cubo_122)
ob_cubo_049 = bpy.data.objects.new('Cubo.049', me_cubo_123)
ob_cubo_050 = bpy.data.objects.new('Cubo.050', me_cubo_124)
ob_cubo_051 = bpy.data.objects.new('Cubo.051', me_cubo_125)
ob_cubo_052 = bpy.data.objects.new('Cubo.052', me_cubo_126)
ob_cubo_053 = bpy.data.objects.new('Cubo.053', me_cubo_127)
ob_cubo_054 = bpy.data.objects.new('Cubo.054', me_cubo_128)
ob_cubo_055 = bpy.data.objects.new('Cubo.055', me_cubo_129)
ob_cubo_056 = bpy.data.objects.new('Cubo.056', me_cubo_130)
ob_cubo_057 = bpy.data.objects.new('Cubo.057', me_cubo_131)
ob_cubo_058 = bpy.data.objects.new('Cubo.058', me_cubo_132)
ob_cubo_059 = bpy.data.objects.new('Cubo.059', me_cubo_133)
ob_cubo_060 = bpy.data.objects.new('Cubo.060', me_cubo_134)
ob_cubo_061 = bpy.data.objects.new('Cubo.061', me_cubo_135)
ob_cubo_062 = bpy.data.objects.new('Cubo.062', me_cubo_136)
ob_cubo_063 = bpy.data.objects.new('Cubo.063', me_cubo_137)
ob_cubo_064 = bpy.data.objects.new('Cubo.064', me_cubo_138)
ob_cubo_065 = bpy.data.objects.new('Cubo.065', me_cubo_139)
ob_cubo_066 = bpy.data.objects.new('Cubo.066', me_cubo_140)
ob_cubo_067 = bpy.data.objects.new('Cubo.067', me_cubo_141)
ob_cubo_068 = bpy.data.objects.new('Cubo.068', me_cubo_142)
ob_cubo_069 = bpy.data.objects.new('Cubo.069', me_cubo_143)
ob_cubo_070 = bpy.data.objects.new('Cubo.070', me_cubo_144)
ob_cubo_071 = bpy.data.objects.new('Cubo.071', me_cubo_145)
ob_esfera_geod_sica = bpy.data.objects.new('Esfera geodésica', me_esfera_geod_sica_001)
ob_sol = bpy.data.objects.new('Sol', light_sol)
ob_punto = bpy.data.objects.new('Punto', light_punto)

# ---- transforms, parenting, visibility, modifiers, constraints
ob_camera.location = (51.78, 45.61, 30.83)
ob_camera.rotation_euler = (1.281, 8.201e-07, 2.349)
ob_camera.scale = (1.0, 1.0, 1.0)
ob_camera.lock_rotations_4d = False
ob_camera.empty_display_type = 'ARROWS'
ob_camera.color = (0.0, 0.0, 0.0, 0.0)
ob_camera.display_type = 'WIRE'
ob_camera.lineart.crease_threshold = 0.0
ob_plano.location = (3.728, 0.0, 0.0)
ob_plano.scale = (-29.48, 21.03, 14.83)
ob_cubo.location = (-7.995, -1.077, 0.5196)
ob_cubo.scale = (0.8823, 2.675, -0.3153)
ob_cubo_001.location = (-6.215, -1.077, 0.5196)
ob_cubo_001.scale = (0.8823, 2.675, -0.3153)
ob_cubo_002.location = (-4.434, -1.077, 0.5196)
ob_cubo_002.scale = (0.8823, 2.675, -0.3153)
ob_cubo_003.location = (-6.217, -2.865, 1.162)
ob_cubo_003.rotation_euler = (0.0, 0.0, 1.571)
ob_cubo_003.scale = (0.8823, 2.675, -0.3153)
ob_cubo_004.location = (-6.217, -1.082, 1.162)
ob_cubo_004.rotation_euler = (0.0, 0.0, 1.571)
ob_cubo_004.scale = (0.8823, 2.675, -0.3153)
ob_cubo_005.location = (-6.217, 0.7013, 1.162)
ob_cubo_005.rotation_euler = (0.0, 0.0, 1.571)
ob_cubo_005.scale = (0.8823, 2.675, -0.3153)
ob_cubo_006.location = (-6.217, 0.7013, 2.455)
ob_cubo_006.rotation_euler = (0.0, 0.0, 1.571)
ob_cubo_006.scale = (0.8823, 2.675, -0.3153)
ob_cubo_007.location = (-6.217, -1.082, 2.455)
ob_cubo_007.rotation_euler = (0.0, 0.0, 1.571)
ob_cubo_007.scale = (0.8823, 2.675, -0.3153)
ob_cubo_008.location = (-6.217, -2.865, 2.455)
ob_cubo_008.rotation_euler = (0.0, 0.0, 1.571)
ob_cubo_008.scale = (0.8823, 2.675, -0.3153)
ob_cubo_009.location = (-4.434, -1.077, 1.812)
ob_cubo_009.scale = (0.8823, 2.675, -0.3153)
ob_cubo_010.location = (-6.215, -1.077, 1.812)
ob_cubo_010.scale = (0.8823, 2.675, -0.3153)
ob_cubo_011.location = (-7.995, -1.077, 1.812)
ob_cubo_011.scale = (0.8823, 2.675, -0.3153)
ob_cubo_012.location = (-7.995, -1.077, 3.105)
ob_cubo_012.scale = (0.8823, 2.675, -0.3153)
ob_cubo_013.location = (-6.215, -1.077, 3.105)
ob_cubo_013.scale = (0.8823, 2.675, -0.3153)
ob_cubo_014.location = (-4.434, -1.077, 3.105)
ob_cubo_014.scale = (0.8823, 2.675, -0.3153)
ob_cubo_015.location = (-6.217, -2.865, 3.747)
ob_cubo_015.rotation_euler = (0.0, 0.0, 1.571)
ob_cubo_015.scale = (0.8823, 2.675, -0.3153)
ob_cubo_016.location = (-6.217, -1.082, 3.747)
ob_cubo_016.rotation_euler = (0.0, 0.0, 1.571)
ob_cubo_016.scale = (0.8823, 2.675, -0.3153)
ob_cubo_017.location = (-6.217, 0.7013, 3.747)
ob_cubo_017.rotation_euler = (0.0, 0.0, 1.571)
ob_cubo_017.scale = (0.8823, 2.675, -0.3153)
ob_cubo_018.location = (-6.217, 0.7013, 5.042)
ob_cubo_018.rotation_euler = (0.0, 0.0, 1.571)
ob_cubo_018.scale = (0.8823, 2.675, -0.3153)
ob_cubo_019.location = (-6.217, -1.082, 5.042)
ob_cubo_019.rotation_euler = (0.0, 0.0, 1.571)
ob_cubo_019.scale = (0.8823, 2.675, -0.3153)
ob_cubo_020.location = (-6.217, -2.865, 5.042)
ob_cubo_020.rotation_euler = (0.0, 0.0, 1.571)
ob_cubo_020.scale = (0.8823, 2.675, -0.3153)
ob_cubo_021.location = (-4.434, -1.077, 4.4)
ob_cubo_021.scale = (0.8823, 2.675, -0.3153)
ob_cubo_022.location = (-6.215, -1.077, 4.4)
ob_cubo_022.scale = (0.8823, 2.675, -0.3153)
ob_cubo_023.location = (-7.995, -1.077, 4.4)
ob_cubo_023.scale = (0.8823, 2.675, -0.3153)
ob_cubo_024.location = (-7.995, -1.077, 9.579)
ob_cubo_024.scale = (0.8823, 2.675, -0.3153)
ob_cubo_025.location = (-6.215, -1.077, 9.579)
ob_cubo_025.scale = (0.8823, 2.675, -0.3153)
ob_cubo_026.location = (-4.434, -1.077, 9.579)
ob_cubo_026.scale = (0.8823, 2.675, -0.3153)
ob_cubo_027.location = (-6.217, -2.865, 10.22)
ob_cubo_027.rotation_euler = (0.0, 0.0, 1.571)
ob_cubo_027.scale = (0.8823, 2.675, -0.3153)
ob_cubo_028.location = (-6.217, -1.082, 10.22)
ob_cubo_028.rotation_euler = (0.0, 0.0, 1.571)
ob_cubo_028.scale = (0.8823, 2.675, -0.3153)
ob_cubo_029.location = (-6.217, 0.7013, 10.22)
ob_cubo_029.rotation_euler = (0.0, 0.0, 1.571)
ob_cubo_029.scale = (0.8823, 2.675, -0.3153)
ob_cubo_030.location = (-6.217, 0.7013, 8.926)
ob_cubo_030.rotation_euler = (0.0, 0.0, 1.571)
ob_cubo_030.scale = (0.8823, 2.675, -0.3153)
ob_cubo_031.location = (-6.217, -1.082, 8.926)
ob_cubo_031.rotation_euler = (0.0, 0.0, 1.571)
ob_cubo_031.scale = (0.8823, 2.675, -0.3153)
ob_cubo_032.location = (-6.217, -2.865, 8.926)
ob_cubo_032.rotation_euler = (0.0, 0.0, 1.571)
ob_cubo_032.scale = (0.8823, 2.675, -0.3153)
ob_cubo_033.location = (-4.434, -1.077, 8.284)
ob_cubo_033.scale = (0.8823, 2.675, -0.3153)
ob_cubo_034.location = (-6.215, -1.077, 8.284)
ob_cubo_034.scale = (0.8823, 2.675, -0.3153)
ob_cubo_035.location = (-7.995, -1.077, 8.284)
ob_cubo_035.scale = (0.8823, 2.675, -0.3153)
ob_cubo_036.location = (-7.995, -1.077, 6.991)
ob_cubo_036.scale = (0.8823, 2.675, -0.3153)
ob_cubo_037.location = (-6.215, -1.077, 6.991)
ob_cubo_037.scale = (0.8823, 2.675, -0.3153)
ob_cubo_038.location = (-4.434, -1.077, 6.991)
ob_cubo_038.scale = (0.8823, 2.675, -0.3153)
ob_cubo_039.location = (-6.217, -2.865, 7.633)
ob_cubo_039.rotation_euler = (0.0, 0.0, 1.571)
ob_cubo_039.scale = (0.8823, 2.675, -0.3153)
ob_cubo_040.location = (-6.217, -1.082, 7.633)
ob_cubo_040.rotation_euler = (0.0, 0.0, 1.571)
ob_cubo_040.scale = (0.8823, 2.675, -0.3153)
ob_cubo_041.location = (-6.217, 0.7013, 7.633)
ob_cubo_041.rotation_euler = (0.0, 0.0, 1.571)
ob_cubo_041.scale = (0.8823, 2.675, -0.3153)
ob_cubo_042.location = (-6.217, 0.7013, 6.341)
ob_cubo_042.rotation_euler = (0.0, 0.0, 1.571)
ob_cubo_042.scale = (0.8823, 2.675, -0.3153)
ob_cubo_043.location = (-6.217, -1.082, 6.341)
ob_cubo_043.rotation_euler = (0.0, 0.0, 1.571)
ob_cubo_043.scale = (0.8823, 2.675, -0.3153)
ob_cubo_044.location = (-6.217, -2.865, 6.341)
ob_cubo_044.rotation_euler = (0.0, 0.0, 1.571)
ob_cubo_044.scale = (0.8823, 2.675, -0.3153)
ob_cubo_045.location = (-4.434, -1.077, 5.699)
ob_cubo_045.scale = (0.8823, 2.675, -0.3153)
ob_cubo_046.location = (-6.215, -1.077, 5.699)
ob_cubo_046.scale = (0.8823, 2.675, -0.3153)
ob_cubo_047.location = (-7.995, -1.077, 5.699)
ob_cubo_047.scale = (0.8823, 2.675, -0.3153)
ob_cubo_048.location = (-7.995, -1.077, 10.87)
ob_cubo_048.scale = (0.8823, 2.675, -0.3153)
ob_cubo_049.location = (-6.215, -1.077, 10.87)
ob_cubo_049.scale = (0.8823, 2.675, -0.3153)
ob_cubo_050.location = (-4.434, -1.077, 10.87)
ob_cubo_050.scale = (0.8823, 2.675, -0.3153)
ob_cubo_051.location = (-6.217, -2.865, 11.51)
ob_cubo_051.rotation_euler = (0.0, 0.0, 1.571)
ob_cubo_051.scale = (0.8823, 2.675, -0.3153)
ob_cubo_052.location = (-6.217, -1.082, 11.51)
ob_cubo_052.rotation_euler = (0.0, 0.0, 1.571)
ob_cubo_052.scale = (0.8823, 2.675, -0.3153)
ob_cubo_053.location = (-6.217, 0.7013, 11.51)
ob_cubo_053.rotation_euler = (0.0, 0.0, 1.571)
ob_cubo_053.scale = (0.8823, 2.675, -0.3153)
ob_cubo_054.location = (-6.217, 0.7013, 12.81)
ob_cubo_054.rotation_euler = (0.0, 0.0, 1.571)
ob_cubo_054.scale = (0.8823, 2.675, -0.3153)
ob_cubo_055.location = (-6.217, -1.082, 12.81)
ob_cubo_055.rotation_euler = (0.0, 0.0, 1.571)
ob_cubo_055.scale = (0.8823, 2.675, -0.3153)
ob_cubo_056.location = (-6.217, -2.865, 12.81)
ob_cubo_056.rotation_euler = (0.0, 0.0, 1.571)
ob_cubo_056.scale = (0.8823, 2.675, -0.3153)
ob_cubo_057.location = (-4.434, -1.077, 12.16)
ob_cubo_057.scale = (0.8823, 2.675, -0.3153)
ob_cubo_058.location = (-6.215, -1.077, 12.16)
ob_cubo_058.scale = (0.8823, 2.675, -0.3153)
ob_cubo_059.location = (-7.995, -1.077, 12.16)
ob_cubo_059.scale = (0.8823, 2.675, -0.3153)
ob_cubo_060.location = (-7.995, -1.077, 13.46)
ob_cubo_060.scale = (0.8823, 2.675, -0.3153)
ob_cubo_061.location = (-6.215, -1.077, 13.46)
ob_cubo_061.scale = (0.8823, 2.675, -0.3153)
ob_cubo_062.location = (-4.434, -1.077, 13.46)
ob_cubo_062.scale = (0.8823, 2.675, -0.3153)
ob_cubo_063.location = (-6.217, -2.865, 14.1)
ob_cubo_063.rotation_euler = (0.0, 0.0, 1.571)
ob_cubo_063.scale = (0.8823, 2.675, -0.3153)
ob_cubo_064.location = (-6.217, -1.082, 14.1)
ob_cubo_064.rotation_euler = (0.0, 0.0, 1.571)
ob_cubo_064.scale = (0.8823, 2.675, -0.3153)
ob_cubo_065.location = (-6.217, 0.7013, 14.1)
ob_cubo_065.rotation_euler = (0.0, 0.0, 1.571)
ob_cubo_065.scale = (0.8823, 2.675, -0.3153)
ob_cubo_066.location = (-6.217, 0.7013, 15.39)
ob_cubo_066.rotation_euler = (0.0, 0.0, 1.571)
ob_cubo_066.scale = (0.8823, 2.675, -0.3153)
ob_cubo_067.location = (-6.217, -1.082, 15.39)
ob_cubo_067.rotation_euler = (0.0, 0.0, 1.571)
ob_cubo_067.scale = (0.8823, 2.675, -0.3153)
ob_cubo_068.location = (-6.217, -2.865, 15.39)
ob_cubo_068.rotation_euler = (0.0, 0.0, 1.571)
ob_cubo_068.scale = (0.8823, 2.675, -0.3153)
ob_cubo_069.location = (-4.434, -1.077, 14.75)
ob_cubo_069.scale = (0.8823, 2.675, -0.3153)
ob_cubo_070.location = (-6.215, -1.077, 14.75)
ob_cubo_070.scale = (0.8823, 2.675, -0.3153)
ob_cubo_071.location = (-7.995, -1.077, 14.75)
ob_cubo_071.scale = (0.8823, 2.675, -0.3153)
ob_esfera_geod_sica.location = (-13.34, -1.112, 1.697)
ob_sol.location = (51.91, 44.48, 39.47)
ob_punto.location = (24.59, 14.67, 15.08)

# ---- collection membership
col_collection.objects.link(ob_camera)
col_collection.objects.link(ob_plano)
col_collection.objects.link(ob_cubo)
col_collection.objects.link(ob_cubo_001)
col_collection.objects.link(ob_cubo_002)
col_collection.objects.link(ob_cubo_003)
col_collection.objects.link(ob_cubo_004)
col_collection.objects.link(ob_cubo_005)
col_collection.objects.link(ob_cubo_006)
col_collection.objects.link(ob_cubo_007)
col_collection.objects.link(ob_cubo_008)
col_collection.objects.link(ob_cubo_009)
col_collection.objects.link(ob_cubo_010)
col_collection.objects.link(ob_cubo_011)
col_collection.objects.link(ob_cubo_012)
col_collection.objects.link(ob_cubo_013)
col_collection.objects.link(ob_cubo_014)
col_collection.objects.link(ob_cubo_015)
col_collection.objects.link(ob_cubo_016)
col_collection.objects.link(ob_cubo_017)
col_collection.objects.link(ob_cubo_018)
col_collection.objects.link(ob_cubo_019)
col_collection.objects.link(ob_cubo_020)
col_collection.objects.link(ob_cubo_021)
col_collection.objects.link(ob_cubo_022)
col_collection.objects.link(ob_cubo_023)
col_collection.objects.link(ob_cubo_024)
col_collection.objects.link(ob_cubo_025)
col_collection.objects.link(ob_cubo_026)
col_collection.objects.link(ob_cubo_027)
col_collection.objects.link(ob_cubo_028)
col_collection.objects.link(ob_cubo_029)
col_collection.objects.link(ob_cubo_030)
col_collection.objects.link(ob_cubo_031)
col_collection.objects.link(ob_cubo_032)
col_collection.objects.link(ob_cubo_033)
col_collection.objects.link(ob_cubo_034)
col_collection.objects.link(ob_cubo_035)
col_collection.objects.link(ob_cubo_036)
col_collection.objects.link(ob_cubo_037)
col_collection.objects.link(ob_cubo_038)
col_collection.objects.link(ob_cubo_039)
col_collection.objects.link(ob_cubo_040)
col_collection.objects.link(ob_cubo_041)
col_collection.objects.link(ob_cubo_042)
col_collection.objects.link(ob_cubo_043)
col_collection.objects.link(ob_cubo_044)
col_collection.objects.link(ob_cubo_045)
col_collection.objects.link(ob_cubo_046)
col_collection.objects.link(ob_cubo_047)
col_collection.objects.link(ob_cubo_048)
col_collection.objects.link(ob_cubo_049)
col_collection.objects.link(ob_cubo_050)
col_collection.objects.link(ob_cubo_051)
col_collection.objects.link(ob_cubo_052)
col_collection.objects.link(ob_cubo_053)
col_collection.objects.link(ob_cubo_054)
col_collection.objects.link(ob_cubo_055)
col_collection.objects.link(ob_cubo_056)
col_collection.objects.link(ob_cubo_057)
col_collection.objects.link(ob_cubo_058)
col_collection.objects.link(ob_cubo_059)
col_collection.objects.link(ob_cubo_060)
col_collection.objects.link(ob_cubo_061)
col_collection.objects.link(ob_cubo_062)
col_collection.objects.link(ob_cubo_063)
col_collection.objects.link(ob_cubo_064)
col_collection.objects.link(ob_cubo_065)
col_collection.objects.link(ob_cubo_066)
col_collection.objects.link(ob_cubo_067)
col_collection.objects.link(ob_cubo_068)
col_collection.objects.link(ob_cubo_069)
col_collection.objects.link(ob_cubo_070)
col_collection.objects.link(ob_cubo_071)
col_collection.objects.link(ob_esfera_geod_sica)
col_collection.objects.link(ob_sol)
col_collection.objects.link(ob_punto)

# ---- scene / render settings (as saved in the file)
scene.camera = ob_camera
scene.frame_start = 1; scene.frame_end = 90; scene.frame_set(31)
scene.render.engine = 'BLENDER_EEVEE_NEXT'
scene.render.image_settings.file_format = 'FFMPEG'
scene.render.image_settings.color_mode = 'RGB'
scene.cycles.sampling_pattern = 'TABULATED_SOBOL'
scene.view_settings.view_transform = 'Filmic'
bpy.context.view_layer.update()
